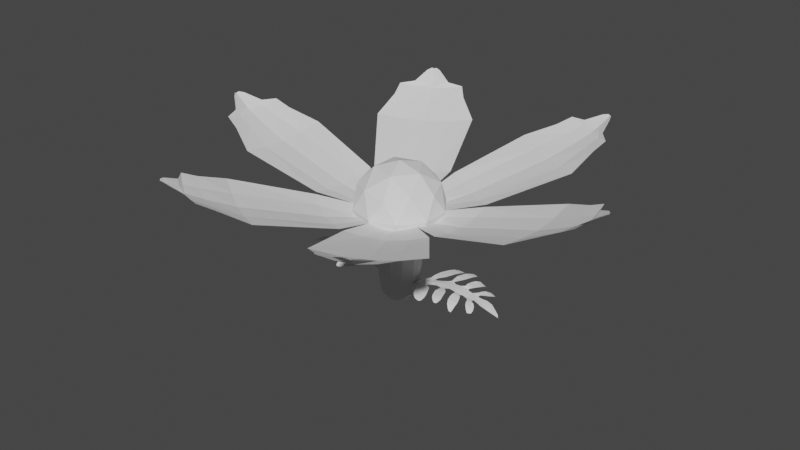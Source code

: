# Source: Flower_1.blend  (saved by Blender 3.1.7; exported with 4.5.12 LTS)
import bpy
from mathutils import Matrix  # noqa: F401  (used for matrix-valued properties, if any)

bpy.ops.wm.read_factory_settings(use_empty=True)
scene = bpy.context.scene
scene.name = 'Scene'

# ---- collections
col_collection = bpy.data.collections.new('Collection'); scene.collection.children.link(col_collection)

# ---- world
world_world = bpy.data.worlds.new('World'); scene.world = world_world
world_world.use_nodes = True; world_world.node_tree.nodes.clear()
_N = world_world.node_tree.nodes; _L = world_world.node_tree.links
n0 = _N.new('ShaderNodeOutputWorld'); n0.name = 'World Output'; n0.location = (300, 300)
n1 = _N.new('ShaderNodeBackground'); n1.name = 'Background'; n1.location = (10, 300)
n1.inputs[0].default_value = (0.05088, 0.05088, 0.05088, 1.0)
_L.new(n1.outputs[0], n0.inputs[0])
n0.is_active_output = True
world_world.color = (0.05088, 0.05088, 0.05088)
world_world.use_sun_shadow = False
world_world.sun_shadow_jitter_overblur = 0.0

# ---- meshes
me_cylinder_002 = bpy.data.meshes.new('Cylinder.002')
me_cylinder_002.from_pydata([(-4.161e-09, -1.384e-09, -0.6906), (1.228e-09, -6.357e-09, 3.0), (0.156, 0.5821, -0.3865), (0.2863, 1.069, 3.4), (0.4261, 0.4261, -0.3865), (0.8506, 0.887, 3.467), (0.5821, 0.156, -0.3865), (1.137, 0.3911, 3.476), (0.5821, -0.156, -0.3865), (1.069, -0.2863, 3.4), (0.4261, -0.4261, -0.3865), (0.8187, -0.8323, 3.517), (0.156, -0.5821, -0.3865), (0.3228, -1.119, 3.489), (-0.156, -0.5821, -0.3865), (-0.2863, -1.069, 3.43), (-0.4261, -0.4261, -0.3865), (-0.8216, -0.8019, 3.4), (-0.5821, -0.156, -0.3865), (-1.091, -0.2498, 3.44), (-0.5821, 0.156, -0.3865), (-1.173, 0.341, 3.586), (-0.4261, 0.4261, -0.3865), (-0.887, 0.8369, 3.667), (-0.156, 0.5821, -0.3865), (-0.341, 1.119, 3.513), (0.2758, 1.029, 2.101), (0.7535, 0.7535, 2.101), (1.029, 0.2758, 2.101), (1.029, -0.2758, 2.101), (0.7535, -0.7535, 2.101), (0.2758, -1.029, 2.101), (-0.2758, -1.029, 2.101), (-0.7535, -0.7535, 2.101), (-1.029, -0.2758, 2.101), (-1.029, 0.2758, 2.101), (-0.7535, 0.7535, 2.101), (-0.2758, 1.029, 2.101), (0.5789, 0.5789, -0.1206), (0.7907, 0.2119, -0.1206), (0.7907, -0.2119, -0.1206), (0.5789, -0.5789, -0.1206), (0.2119, -0.7907, -0.1206), (-0.2119, -0.7907, -0.1206), (-0.5789, -0.5789, -0.1206), (-0.7907, -0.2119, -0.1206), (-0.7907, 0.2119, -0.1206), (-0.5789, 0.5789, -0.1206), (-0.2119, 0.7907, -0.1206), (0.2119, 0.7907, -0.1206), (0.2587, 0.9655, 1.29), (0.7068, 0.7068, 1.29), (0.9655, 0.2587, 1.29), (0.9655, -0.2587, 1.29), (0.7068, -0.7068, 1.29), (0.2587, -0.9655, 1.29), (-0.2587, -0.9655, 1.29), (-0.7068, -0.7068, 1.29), (-0.9655, -0.2587, 1.29), (-0.9655, 0.2587, 1.29), (-0.7068, 0.7068, 1.29), (-0.2587, 0.9655, 1.29)], [], [(0, 2, 4), (1, 5, 3), (26, 3, 5, 27), (0, 4, 6), (1, 7, 5), (27, 5, 7, 28), (0, 6, 8), (1, 9, 7), (28, 7, 9, 29), (0, 8, 10), (1, 11, 9), (29, 9, 11, 30), (0, 10, 12), (1, 13, 11), (30, 11, 13, 31), (0, 12, 14), (1, 15, 13), (31, 13, 15, 32), (0, 14, 16), (1, 17, 15), (32, 15, 17, 33), (0, 16, 18), (1, 19, 17), (33, 17, 19, 34), (0, 18, 20), (1, 21, 19), (34, 19, 21, 35), (0, 20, 22), (1, 23, 21), (35, 21, 23, 36), (0, 22, 24), (1, 25, 23), (36, 23, 25, 37), (0, 24, 2), (1, 3, 25), (37, 25, 3, 26), (61, 37, 26, 50), (60, 36, 37, 61), (59, 35, 36, 60), (58, 34, 35, 59), (57, 33, 34, 58), (56, 32, 33, 57), (55, 31, 32, 56), (54, 30, 31, 55), (53, 29, 30, 54), (52, 28, 29, 53), (51, 27, 28, 52), (50, 26, 27, 51), (2, 49, 38, 4), (4, 38, 39, 6), (6, 39, 40, 8), (8, 40, 41, 10), (10, 41, 42, 12), (12, 42, 43, 14), (14, 43, 44, 16), (16, 44, 45, 18), (18, 45, 46, 20), (20, 46, 47, 22), (22, 47, 48, 24), (24, 48, 49, 2), (49, 50, 51, 38), (38, 51, 52, 39), (39, 52, 53, 40), (40, 53, 54, 41), (41, 54, 55, 42), (42, 55, 56, 43), (43, 56, 57, 44), (44, 57, 58, 45), (45, 58, 59, 46), (46, 59, 60, 47), (47, 60, 61, 48), (48, 61, 50, 49)])
_uv = me_cylinder_002.uv_layers.new(name='UVMap')
_uv.uv.foreach_set('vector', [0.75, 0.25, 0.75, 0.49, 0.87, 0.4578, 0.25, 0.25, 0.37, 0.4578, 0.25, 0.49, 1.0, 0.7, 1.0, 1.0, 0.9167, 1.0, 0.9167, 0.7, 0.75, 0.25, 0.87, 0.4578, 0.9578, 0.37, 0.25, 0.25, 0.4578, 0.37, 0.37, 0.4578, 0.9167, 0.7, 0.9167, 1.0, 0.8333, 1.0, 0.8333, 0.7, 0.75, 0.25, 0.9578, 0.37, 0.99, 0.25, 0.25, 0.25, 0.49, 0.25, 0.4578, 0.37, 0.8333, 0.7, 0.8333, 1.0, 0.75, 1.0, 0.75, 0.7, 0.75, 0.25, 0.99, 0.25, 0.9578, 0.13, 0.25, 0.25, 0.4578, 0.13, 0.49, 0.25, 0.75, 0.7, 0.75, 1.0, 0.6667, 1.0, 0.6667, 0.7, 0.75, 0.25, 0.9578, 0.13, 0.87, 0.04215, 0.25, 0.25, 0.37, 0.04215, 0.4578, 0.13, 0.6667, 0.7, 0.6667, 1.0, 0.5833, 1.0, 0.5833, 0.7, 0.75, 0.25, 0.87, 0.04215, 0.75, 0.01, 0.25, 0.25, 0.25, 0.01, 0.37, 0.04215, 0.5833, 0.7, 0.5833, 1.0, 0.5, 1.0, 0.5, 0.7, 0.75, 0.25, 0.75, 0.01, 0.63, 0.04215, 0.25, 0.25, 0.13, 0.04215, 0.25, 0.01, 0.5, 0.7, 0.5, 1.0, 0.4167, 1.0, 0.4167, 0.7, 0.75, 0.25, 0.63, 0.04215, 0.5422, 0.13, 0.25, 0.25, 0.04215, 0.13, 0.13, 0.04215, 0.4167, 0.7, 0.4167, 1.0, 0.3333, 1.0, 0.3333, 0.7, 0.75, 0.25, 0.5422, 0.13, 0.51, 0.25, 0.25, 0.25, 0.01, 0.25, 0.04215, 0.13, 0.3333, 0.7, 0.3333, 1.0, 0.25, 1.0, 0.25, 0.7, 0.75, 0.25, 0.51, 0.25, 0.5422, 0.37, 0.25, 0.25, 0.04215, 0.37, 0.01, 0.25, 0.25, 0.7, 0.25, 1.0, 0.1667, 1.0, 0.1667, 0.7, 0.75, 0.25, 0.5422, 0.37, 0.63, 0.4578, 0.25, 0.25, 0.13, 0.4578, 0.04215, 0.37, 0.1667, 0.7, 0.1667, 1.0, 0.08333, 1.0, 0.08333, 0.7, 0.75, 0.25, 0.63, 0.4578, 0.75, 0.49, 0.25, 0.25, 0.25, 0.49, 0.13, 0.4578, 0.08333, 0.7, 0.08333, 1.0, 7.451e-08, 1.0, 7.451e-08, 0.7, 0.08333, 0.6952, 0.08333, 0.7, 7.451e-08, 0.7, 7.451e-08, 0.6952, 0.1667, 0.6952, 0.1667, 0.7, 0.08333, 0.7, 0.08333, 0.6952, 0.25, 0.6952, 0.25, 0.7, 0.1667, 0.7, 0.1667, 0.6952, 0.3333, 0.6952, 0.3333, 0.7, 0.25, 0.7, 0.25, 0.6952, 0.4167, 0.6952, 0.4167, 0.7, 0.3333, 0.7, 0.3333, 0.6952, 0.5, 0.6952, 0.5, 0.7, 0.4167, 0.7, 0.4167, 0.6952, 0.5833, 0.6952, 0.5833, 0.7, 0.5, 0.7, 0.5, 0.6952, 0.6667, 0.6952, 0.6667, 0.7, 0.5833, 0.7, 0.5833, 0.6952, 0.75, 0.6952, 0.75, 0.7, 0.6667, 0.7, 0.6667, 0.6952, 0.8333, 0.6952, 0.8333, 0.7, 0.75, 0.7, 0.75, 0.6952, 0.9167, 0.6952, 0.9167, 0.7, 0.8333, 0.7, 0.8333, 0.6952, 1.0, 0.6952, 1.0, 0.7, 0.9167, 0.7, 0.9167, 0.6952, 1.0, 0.5, 1.0, 0.6, 0.9167, 0.6, 0.9167, 0.5, 0.9167, 0.5, 0.9167, 0.6, 0.8333, 0.6, 0.8333, 0.5, 0.8333, 0.5, 0.8333, 0.6, 0.75, 0.6, 0.75, 0.5, 0.75, 0.5, 0.75, 0.6, 0.6667, 0.6, 0.6667, 0.5, 0.6667, 0.5, 0.6667, 0.6, 0.5833, 0.6, 0.5833, 0.5, 0.5833, 0.5, 0.5833, 0.6, 0.5, 0.6, 0.5, 0.5, 0.5, 0.5, 0.5, 0.6, 0.4167, 0.6, 0.4167, 0.5, 0.4167, 0.5, 0.4167, 0.6, 0.3333, 0.6, 0.3333, 0.5, 0.3333, 0.5, 0.3333, 0.6, 0.25, 0.6, 0.25, 0.5, 0.25, 0.5, 0.25, 0.6, 0.1667, 0.6, 0.1667, 0.5, 0.1667, 0.5, 0.1667, 0.6, 0.08333, 0.6, 0.08333, 0.5, 0.08333, 0.5, 0.08333, 0.6, 7.451e-08, 0.6, 7.451e-08, 0.5, 1.0, 0.6, 1.0, 0.6952, 0.9167, 0.6952, 0.9167, 0.6, 0.9167, 0.6, 0.9167, 0.6952, 0.8333, 0.6952, 0.8333, 0.6, 0.8333, 0.6, 0.8333, 0.6952, 0.75, 0.6952, 0.75, 0.6, 0.75, 0.6, 0.75, 0.6952, 0.6667, 0.6952, 0.6667, 0.6, 0.6667, 0.6, 0.6667, 0.6952, 0.5833, 0.6952, 0.5833, 0.6, 0.5833, 0.6, 0.5833, 0.6952, 0.5, 0.6952, 0.5, 0.6, 0.5, 0.6, 0.5, 0.6952, 0.4167, 0.6952, 0.4167, 0.6, 0.4167, 0.6, 0.4167, 0.6952, 0.3333, 0.6952, 0.3333, 0.6, 0.3333, 0.6, 0.3333, 0.6952, 0.25, 0.6952, 0.25, 0.6, 0.25, 0.6, 0.25, 0.6952, 0.1667, 0.6952, 0.1667, 0.6, 0.1667, 0.6, 0.1667, 0.6952, 0.08333, 0.6952, 0.08333, 0.6, 0.08333, 0.6, 0.08333, 0.6952, 7.451e-08, 0.6952, 7.451e-08, 0.6])
me_cylinder_002.use_remesh_fix_poles = True
me_cylinder_002.use_remesh_preserve_attributes = False
me_cylinder_002.update()
me_plane = bpy.data.meshes.new('Plane')
me_plane.from_pydata([(-3.0, 0.0, 0.0), (0.5586, 0.0, 0.9869), (-3.0, 0.2297, 0.0), (0.5586, 0.2297, 0.9869), (-1.152, 0.0, 0.8973), (-1.156, 0.2343, 0.8579), (-0.1199, 0.0, 1.046), (-0.1199, 0.2297, 1.046), (0.2357, 0.0, 1.046), (0.1234, 0.2614, 1.046), (-0.8007, 0.2297, 0.956), (-0.7186, 0.0, 0.985), (-2.0, 0.2297, 0.5985), (-2.0, 0.0, 0.5985), (-1.679, 0.0, 0.7561), (-1.679, 0.2753, 0.7561), (0.4809, 0.331, 1.007), (-1.268, 0.2944, 0.8354), (-0.2599, 0.3096, 1.036), (0.2777, 0.3509, 1.066), (-0.5565, 0.3144, 0.9992), (-1.581, 0.3943, 0.7728), (-1.179, 0.3962, 0.8824), (-1.522, 0.5876, 0.8398), (-0.8997, 0.6042, 0.9592), (-1.427, 0.886, 0.8739), (-0.7124, 0.9471, 1.005), (-1.24, 1.229, 0.8936), (-0.6176, 1.146, 0.9966), (-1.092, 1.399, 0.8982), (-0.5741, 1.345, 0.9409), (-0.9138, 1.527, 0.8687), (-0.6178, 1.511, 0.8683), (-0.7118, 1.561, 0.842), (-0.2924, 0.3673, 1.046), (-0.4526, 0.4026, 1.024), (-0.1509, 0.4693, 1.091), (-0.449, 0.5407, 1.061), (0.005496, 0.6654, 1.123), (-0.4357, 0.7675, 1.098), (0.1419, 1.042, 1.125), (-0.2961, 1.144, 1.099), (0.1971, 1.216, 1.093), (-0.1888, 1.305, 1.066), (0.1691, 1.368, 1.033), (-0.06434, 1.422, 1.033), (0.1286, 1.439, 0.9924), (0.02427, 1.463, 0.9924), (0.5988, 0.4415, 1.036), (0.281, 0.5296, 1.095), (0.6954, 0.6307, 1.02), (0.3046, 0.739, 1.079), (0.776, 0.8551, 0.9802), (0.3791, 0.9651, 1.059), (0.7917, 1.045, 0.9074), (0.4763, 1.148, 0.9862), (0.781, 1.185, 0.8049), (0.5856, 1.249, 0.8508), (0.7451, 1.255, 0.7094), (0.6597, 1.283, 0.7553), (0.7666, 0.0, 0.9409), (0.7477, 0.236, 0.9409), (1.052, 0.0, 0.9147), (1.112, 0.1614, 0.9147), (0.8637, 0.3153, 0.9591), (1.075, 0.2661, 0.9328), (0.9386, 0.4086, 0.9625), (1.129, 0.3325, 0.9363), (0.9862, 0.5504, 0.9575), (1.263, 0.404, 0.9313), (1.079, 0.7134, 0.9374), (1.398, 0.5448, 0.8914), (1.24, 0.8801, 0.8436), (1.492, 0.7469, 0.8239), (1.339, 0.941, 0.7563), (1.481, 0.8656, 0.7563), (1.351, 0.0, 0.8687), (1.345, 0.2086, 0.8687), (1.501, 0.0, 0.8446), (1.495, 0.2508, 0.8446), (1.754, 0.0, 0.7693), (1.748, 0.2429, 0.7693), (1.976, 0.0, 0.6362), (1.97, 0.1585, 0.6362), (2.237, 0.0, 0.4307), (2.167, 0.0741, 0.5106), (-3.0, -0.2297, 0.0), (0.5586, -0.2297, 0.9869), (-1.156, -0.2343, 0.8579), (-0.1199, -0.2297, 1.046), (0.1234, -0.2614, 1.046), (-0.8007, -0.2297, 0.956), (-2.0, -0.2297, 0.5985), (-1.679, -0.2753, 0.7561), (0.4809, -0.331, 1.007), (-1.268, -0.2944, 0.8354), (-0.2599, -0.3096, 1.036), (0.2777, -0.3509, 1.066), (-0.5565, -0.3144, 0.9992), (-1.581, -0.3943, 0.7728), (-1.179, -0.3962, 0.8824), (-1.522, -0.5876, 0.8398), (-0.8997, -0.6042, 0.9592), (-1.427, -0.886, 0.8739), (-0.7124, -0.9471, 1.005), (-1.24, -1.229, 0.8936), (-0.6176, -1.146, 0.9966), (-1.092, -1.399, 0.8982), (-0.5741, -1.345, 0.9409), (-0.9138, -1.527, 0.8687), (-0.6178, -1.511, 0.8683), (-0.7118, -1.561, 0.842), (-0.2924, -0.3673, 1.046), (-0.4526, -0.4026, 1.024), (-0.1509, -0.4693, 1.091), (-0.449, -0.5407, 1.061), (0.005496, -0.6654, 1.123), (-0.4357, -0.7675, 1.098), (0.1419, -1.042, 1.125), (-0.2961, -1.144, 1.099), (0.1971, -1.216, 1.093), (-0.1888, -1.305, 1.066), (0.1691, -1.368, 1.033), (-0.06434, -1.422, 1.033), (0.1286, -1.439, 0.9924), (0.02427, -1.463, 0.9924), (0.5988, -0.4415, 1.036), (0.281, -0.5296, 1.095), (0.6954, -0.6307, 1.02), (0.3046, -0.739, 1.079), (0.776, -0.8551, 0.9802), (0.3791, -0.9651, 1.059), (0.7917, -1.045, 0.9074), (0.4763, -1.148, 0.9862), (0.781, -1.185, 0.8049), (0.5856, -1.249, 0.8508), (0.7451, -1.255, 0.7094), (0.6597, -1.283, 0.7553), (0.7477, -0.236, 0.9409), (1.112, -0.1614, 0.9147), (0.8637, -0.3153, 0.9591), (1.075, -0.2661, 0.9328), (0.9386, -0.4086, 0.9625), (1.129, -0.3325, 0.9363), (0.9862, -0.5504, 0.9575), (1.263, -0.404, 0.9313), (1.079, -0.7134, 0.9374), (1.398, -0.5448, 0.8914), (1.24, -0.8801, 0.8436), (1.492, -0.7469, 0.8239), (1.339, -0.941, 0.7563), (1.481, -0.8656, 0.7563), (1.345, -0.2086, 0.8687), (1.495, -0.2508, 0.8446), (1.748, -0.2429, 0.7693), (1.97, -0.1585, 0.6362), (2.167, -0.0741, 0.5106)], [], [(8, 1, 3, 9), (14, 4, 5, 15), (11, 6, 7, 10), (6, 8, 9, 7), (4, 11, 10, 5), (0, 13, 12, 2), (13, 14, 15, 12), (15, 5, 17, 21), (10, 7, 18, 20), (9, 3, 16, 19), (21, 17, 22, 23), (23, 22, 24, 25), (25, 24, 26, 27), (27, 26, 28, 29), (29, 28, 30, 31), (31, 30, 32, 33), (20, 18, 34, 35), (35, 34, 36, 37), (37, 36, 38, 39), (39, 38, 40, 41), (41, 40, 42, 43), (43, 42, 44, 45), (45, 44, 46, 47), (19, 16, 48, 49), (49, 48, 50, 51), (51, 50, 52, 53), (53, 52, 54, 55), (55, 54, 56, 57), (57, 56, 58, 59), (3, 1, 60, 61), (61, 60, 62, 63), (61, 63, 65, 64), (64, 65, 67, 66), (66, 67, 69, 68), (68, 69, 71, 70), (70, 71, 73, 72), (72, 73, 75, 74), (63, 62, 76, 77), (77, 76, 78, 79), (79, 78, 80, 81), (81, 80, 82, 83), (83, 82, 84, 85), (8, 90, 87, 1), (14, 93, 88, 4), (11, 91, 89, 6), (6, 89, 90, 8), (4, 88, 91, 11), (0, 86, 92, 13), (13, 92, 93, 14), (93, 99, 95, 88), (91, 98, 96, 89), (90, 97, 94, 87), (99, 101, 100, 95), (101, 103, 102, 100), (103, 105, 104, 102), (105, 107, 106, 104), (107, 109, 108, 106), (109, 111, 110, 108), (98, 113, 112, 96), (113, 115, 114, 112), (115, 117, 116, 114), (117, 119, 118, 116), (119, 121, 120, 118), (121, 123, 122, 120), (123, 125, 124, 122), (97, 127, 126, 94), (127, 129, 128, 126), (129, 131, 130, 128), (131, 133, 132, 130), (133, 135, 134, 132), (135, 137, 136, 134), (87, 138, 60, 1), (138, 139, 62, 60), (138, 140, 141, 139), (140, 142, 143, 141), (142, 144, 145, 143), (144, 146, 147, 145), (146, 148, 149, 147), (148, 150, 151, 149), (139, 152, 76, 62), (152, 153, 78, 76), (153, 154, 80, 78), (154, 155, 82, 80), (155, 156, 84, 82)])
_uv = me_plane.uv_layers.new(name='UVMap')
_uv.uv.foreach_set('vector', [0.875, 0.0, 1.0, 0.0, 1.0, 1.0, 0.875, 1.0, 0.375, 0.0, 0.5, 0.0, 0.5, 1.0, 0.375, 1.0, 0.625, 0.0, 0.75, 0.0, 0.75, 1.0, 0.625, 1.0, 0.75, 0.0, 0.875, 0.0, 0.875, 1.0, 0.75, 1.0, 0.5, 0.0, 0.625, 0.0, 0.625, 1.0, 0.5, 1.0, 0.0, 0.0, 0.25, 0.0, 0.25, 1.0, 0.0, 1.0, 0.25, 0.0, 0.375, 0.0, 0.375, 1.0, 0.25, 1.0, 0.375, 1.0, 0.5, 1.0, 0.5, 1.0, 0.375, 1.0, 0.625, 1.0, 0.75, 1.0, 0.75, 1.0, 0.625, 1.0, 0.875, 1.0, 1.0, 1.0, 1.0, 1.0, 0.875, 1.0, 0.375, 1.0, 0.5, 1.0, 0.5, 1.0, 0.375, 1.0, 0.375, 1.0, 0.5, 1.0, 0.5, 1.0, 0.375, 1.0, 0.375, 1.0, 0.5, 1.0, 0.5, 1.0, 0.375, 1.0, 0.375, 1.0, 0.5, 1.0, 0.5, 1.0, 0.375, 1.0, 0.375, 1.0, 0.5, 1.0, 0.5, 1.0, 0.375, 1.0, 0.375, 1.0, 0.5, 1.0, 0.5, 1.0, 0.375, 1.0, 0.625, 1.0, 0.75, 1.0, 0.75, 1.0, 0.625, 1.0, 0.625, 1.0, 0.75, 1.0, 0.75, 1.0, 0.625, 1.0, 0.625, 1.0, 0.75, 1.0, 0.75, 1.0, 0.625, 1.0, 0.625, 1.0, 0.75, 1.0, 0.75, 1.0, 0.625, 1.0, 0.625, 1.0, 0.75, 1.0, 0.75, 1.0, 0.625, 1.0, 0.625, 1.0, 0.75, 1.0, 0.75, 1.0, 0.625, 1.0, 0.625, 1.0, 0.75, 1.0, 0.75, 1.0, 0.625, 1.0, 0.875, 1.0, 1.0, 1.0, 1.0, 1.0, 0.875, 1.0, 0.875, 1.0, 1.0, 1.0, 1.0, 1.0, 0.875, 1.0, 0.875, 1.0, 1.0, 1.0, 1.0, 1.0, 0.875, 1.0, 0.875, 1.0, 1.0, 1.0, 1.0, 1.0, 0.875, 1.0, 0.875, 1.0, 1.0, 1.0, 1.0, 1.0, 0.875, 1.0, 0.875, 1.0, 1.0, 1.0, 1.0, 1.0, 0.875, 1.0, 1.0, 1.0, 1.0, 0.0, 1.0, 0.0, 1.0, 1.0, 1.0, 1.0, 1.0, 0.0, 1.0, 0.0, 1.0, 1.0, 1.0, 1.0, 1.0, 1.0, 1.0, 1.0, 1.0, 1.0, 1.0, 1.0, 1.0, 1.0, 1.0, 1.0, 1.0, 1.0, 1.0, 1.0, 1.0, 1.0, 1.0, 1.0, 1.0, 1.0, 1.0, 1.0, 1.0, 1.0, 1.0, 1.0, 1.0, 1.0, 1.0, 1.0, 1.0, 1.0, 1.0, 1.0, 1.0, 1.0, 1.0, 1.0, 1.0, 1.0, 1.0, 1.0, 1.0, 1.0, 1.0, 1.0, 1.0, 0.0, 1.0, 0.0, 1.0, 1.0, 1.0, 1.0, 1.0, 0.0, 1.0, 0.0, 1.0, 1.0, 1.0, 1.0, 1.0, 0.0, 1.0, 0.0, 1.0, 1.0, 1.0, 1.0, 1.0, 0.0, 1.0, 0.0, 1.0, 1.0, 1.0, 1.0, 1.0, 0.0, 1.0, 0.0, 1.0, 1.0, 0.875, 0.0, 0.875, 1.0, 1.0, 1.0, 1.0, 0.0, 0.375, 0.0, 0.375, 1.0, 0.5, 1.0, 0.5, 0.0, 0.625, 0.0, 0.625, 1.0, 0.75, 1.0, 0.75, 0.0, 0.75, 0.0, 0.75, 1.0, 0.875, 1.0, 0.875, 0.0, 0.5, 0.0, 0.5, 1.0, 0.625, 1.0, 0.625, 0.0, 0.0, 0.0, 0.0, 1.0, 0.25, 1.0, 0.25, 0.0, 0.25, 0.0, 0.25, 1.0, 0.375, 1.0, 0.375, 0.0, 0.375, 1.0, 0.375, 1.0, 0.5, 1.0, 0.5, 1.0, 0.625, 1.0, 0.625, 1.0, 0.75, 1.0, 0.75, 1.0, 0.875, 1.0, 0.875, 1.0, 1.0, 1.0, 1.0, 1.0, 0.375, 1.0, 0.375, 1.0, 0.5, 1.0, 0.5, 1.0, 0.375, 1.0, 0.375, 1.0, 0.5, 1.0, 0.5, 1.0, 0.375, 1.0, 0.375, 1.0, 0.5, 1.0, 0.5, 1.0, 0.375, 1.0, 0.375, 1.0, 0.5, 1.0, 0.5, 1.0, 0.375, 1.0, 0.375, 1.0, 0.5, 1.0, 0.5, 1.0, 0.375, 1.0, 0.375, 1.0, 0.5, 1.0, 0.5, 1.0, 0.625, 1.0, 0.625, 1.0, 0.75, 1.0, 0.75, 1.0, 0.625, 1.0, 0.625, 1.0, 0.75, 1.0, 0.75, 1.0, 0.625, 1.0, 0.625, 1.0, 0.75, 1.0, 0.75, 1.0, 0.625, 1.0, 0.625, 1.0, 0.75, 1.0, 0.75, 1.0, 0.625, 1.0, 0.625, 1.0, 0.75, 1.0, 0.75, 1.0, 0.625, 1.0, 0.625, 1.0, 0.75, 1.0, 0.75, 1.0, 0.625, 1.0, 0.625, 1.0, 0.75, 1.0, 0.75, 1.0, 0.875, 1.0, 0.875, 1.0, 1.0, 1.0, 1.0, 1.0, 0.875, 1.0, 0.875, 1.0, 1.0, 1.0, 1.0, 1.0, 0.875, 1.0, 0.875, 1.0, 1.0, 1.0, 1.0, 1.0, 0.875, 1.0, 0.875, 1.0, 1.0, 1.0, 1.0, 1.0, 0.875, 1.0, 0.875, 1.0, 1.0, 1.0, 1.0, 1.0, 0.875, 1.0, 0.875, 1.0, 1.0, 1.0, 1.0, 1.0, 1.0, 1.0, 1.0, 1.0, 1.0, 0.0, 1.0, 0.0, 1.0, 1.0, 1.0, 1.0, 1.0, 0.0, 1.0, 0.0, 1.0, 1.0, 1.0, 1.0, 1.0, 1.0, 1.0, 1.0, 1.0, 1.0, 1.0, 1.0, 1.0, 1.0, 1.0, 1.0, 1.0, 1.0, 1.0, 1.0, 1.0, 1.0, 1.0, 1.0, 1.0, 1.0, 1.0, 1.0, 1.0, 1.0, 1.0, 1.0, 1.0, 1.0, 1.0, 1.0, 1.0, 1.0, 1.0, 1.0, 1.0, 1.0, 1.0, 1.0, 1.0, 1.0, 1.0, 1.0, 1.0, 1.0, 1.0, 1.0, 1.0, 0.0, 1.0, 0.0, 1.0, 1.0, 1.0, 1.0, 1.0, 0.0, 1.0, 0.0, 1.0, 1.0, 1.0, 1.0, 1.0, 0.0, 1.0, 0.0, 1.0, 1.0, 1.0, 1.0, 1.0, 0.0, 1.0, 0.0, 1.0, 1.0, 1.0, 1.0, 1.0, 0.0, 1.0, 0.0])
me_plane.use_remesh_fix_poles = True
me_plane.use_remesh_preserve_attributes = False
me_plane.update()
me_plane_002 = bpy.data.meshes.new('Plane.002')
me_plane_002.from_pydata([(0.0, 0.0, 0.0), (3.559, 0.0, 0.9869), (0.0, 0.2297, 0.0), (3.559, 0.2297, 0.9869), (1.848, 0.0, 0.8973), (1.844, 0.2343, 0.8579), (2.88, 0.0, 1.046), (2.88, 0.2297, 1.046), (3.236, 0.0, 1.046), (3.123, 0.2614, 1.046), (2.199, 0.2297, 0.956), (2.281, 0.0, 0.985), (1.0, 0.2297, 0.5985), (1.0, 0.0, 0.5985), (1.321, 0.0, 0.7561), (1.321, 0.2753, 0.7561), (3.481, 0.331, 1.007), (1.732, 0.2944, 0.8354), (2.74, 0.3096, 1.036), (3.278, 0.3509, 1.066), (2.443, 0.3144, 0.9992), (1.419, 0.3943, 0.7728), (1.821, 0.3962, 0.8824), (1.478, 0.5876, 0.8398), (2.1, 0.6042, 0.9592), (1.573, 0.886, 0.8739), (2.288, 0.9471, 1.005), (1.76, 1.229, 0.8936), (2.382, 1.146, 0.9966), (1.908, 1.399, 0.8982), (2.426, 1.345, 0.9409), (2.086, 1.527, 0.8687), (2.382, 1.511, 0.8683), (2.288, 1.561, 0.842), (2.708, 0.3673, 1.046), (2.547, 0.4026, 1.024), (2.849, 0.4693, 1.091), (2.551, 0.5407, 1.061), (3.005, 0.6654, 1.123), (2.564, 0.7675, 1.098), (3.142, 1.042, 1.125), (2.704, 1.144, 1.099), (3.197, 1.216, 1.093), (2.811, 1.305, 1.066), (3.169, 1.368, 1.033), (2.936, 1.422, 1.033), (3.129, 1.439, 0.9924), (3.024, 1.463, 0.9924), (3.599, 0.4415, 1.036), (3.281, 0.5296, 1.095), (3.695, 0.6307, 1.02), (3.305, 0.739, 1.079), (3.776, 0.8551, 0.9802), (3.379, 0.9651, 1.059), (3.792, 1.045, 0.9074), (3.476, 1.148, 0.9862), (3.781, 1.185, 0.8049), (3.586, 1.249, 0.8508), (3.745, 1.255, 0.7094), (3.66, 1.283, 0.7553), (3.767, 0.0, 0.9409), (3.748, 0.236, 0.9409), (4.052, 0.0, 0.9147), (4.112, 0.1614, 0.9147), (3.864, 0.3153, 0.9591), (4.075, 0.2661, 0.9328), (3.939, 0.4086, 0.9625), (4.129, 0.3325, 0.9363), (3.986, 0.5504, 0.9575), (4.263, 0.404, 0.9313), (4.079, 0.7134, 0.9374), (4.398, 0.5448, 0.8914), (4.24, 0.8801, 0.8436), (4.492, 0.7469, 0.8239), (4.339, 0.941, 0.7563), (4.481, 0.8656, 0.7563), (4.351, 0.0, 0.8687), (4.345, 0.2086, 0.8687), (4.501, 0.0, 0.8446), (4.495, 0.2508, 0.8446), (4.754, 0.0, 0.7693), (4.748, 0.2429, 0.7693), (4.976, 0.0, 0.6362), (4.97, 0.1585, 0.6362), (5.237, 0.0, 0.4307), (5.167, 0.0741, 0.5106), (0.0, -0.2297, 0.0), (3.559, -0.2297, 0.9869), (1.844, -0.2343, 0.8579), (2.88, -0.2297, 1.046), (3.123, -0.2614, 1.046), (2.199, -0.2297, 0.956), (1.0, -0.2297, 0.5985), (1.321, -0.2753, 0.7561), (3.481, -0.331, 1.007), (1.732, -0.2944, 0.8354), (2.74, -0.3096, 1.036), (3.278, -0.3509, 1.066), (2.443, -0.3144, 0.9992), (1.419, -0.3943, 0.7728), (1.821, -0.3962, 0.8824), (1.478, -0.5876, 0.8398), (2.1, -0.6042, 0.9592), (1.573, -0.886, 0.8739), (2.288, -0.9471, 1.005), (1.76, -1.229, 0.8936), (2.382, -1.146, 0.9966), (1.908, -1.399, 0.8982), (2.426, -1.345, 0.9409), (2.086, -1.527, 0.8687), (2.382, -1.511, 0.8683), (2.288, -1.561, 0.842), (2.708, -0.3673, 1.046), (2.547, -0.4026, 1.024), (2.849, -0.4693, 1.091), (2.551, -0.5407, 1.061), (3.005, -0.6654, 1.123), (2.564, -0.7675, 1.098), (3.142, -1.042, 1.125), (2.704, -1.144, 1.099), (3.197, -1.216, 1.093), (2.811, -1.305, 1.066), (3.169, -1.368, 1.033), (2.936, -1.422, 1.033), (3.129, -1.439, 0.9924), (3.024, -1.463, 0.9924), (3.599, -0.4415, 1.036), (3.281, -0.5296, 1.095), (3.695, -0.6307, 1.02), (3.305, -0.739, 1.079), (3.776, -0.8551, 0.9802), (3.379, -0.9651, 1.059), (3.792, -1.045, 0.9074), (3.476, -1.148, 0.9862), (3.781, -1.185, 0.8049), (3.586, -1.249, 0.8508), (3.745, -1.255, 0.7094), (3.66, -1.283, 0.7553), (3.748, -0.236, 0.9409), (4.112, -0.1614, 0.9147), (3.864, -0.3153, 0.9591), (4.075, -0.2661, 0.9328), (3.939, -0.4086, 0.9625), (4.129, -0.3325, 0.9363), (3.986, -0.5504, 0.9575), (4.263, -0.404, 0.9313), (4.079, -0.7134, 0.9374), (4.398, -0.5448, 0.8914), (4.24, -0.8801, 0.8436), (4.492, -0.7469, 0.8239), (4.339, -0.941, 0.7563), (4.481, -0.8656, 0.7563), (4.345, -0.2086, 0.8687), (4.495, -0.2508, 0.8446), (4.748, -0.2429, 0.7693), (4.97, -0.1585, 0.6362), (5.167, -0.0741, 0.5106)], [], [(8, 1, 3, 9), (14, 4, 5, 15), (11, 6, 7, 10), (6, 8, 9, 7), (4, 11, 10, 5), (0, 13, 12, 2), (13, 14, 15, 12), (15, 5, 17, 21), (10, 7, 18, 20), (9, 3, 16, 19), (21, 17, 22, 23), (23, 22, 24, 25), (25, 24, 26, 27), (27, 26, 28, 29), (29, 28, 30, 31), (31, 30, 32, 33), (20, 18, 34, 35), (35, 34, 36, 37), (37, 36, 38, 39), (39, 38, 40, 41), (41, 40, 42, 43), (43, 42, 44, 45), (45, 44, 46, 47), (19, 16, 48, 49), (49, 48, 50, 51), (51, 50, 52, 53), (53, 52, 54, 55), (55, 54, 56, 57), (57, 56, 58, 59), (3, 1, 60, 61), (61, 60, 62, 63), (61, 63, 65, 64), (64, 65, 67, 66), (66, 67, 69, 68), (68, 69, 71, 70), (70, 71, 73, 72), (72, 73, 75, 74), (63, 62, 76, 77), (77, 76, 78, 79), (79, 78, 80, 81), (81, 80, 82, 83), (83, 82, 84, 85), (8, 90, 87, 1), (14, 93, 88, 4), (11, 91, 89, 6), (6, 89, 90, 8), (4, 88, 91, 11), (0, 86, 92, 13), (13, 92, 93, 14), (93, 99, 95, 88), (91, 98, 96, 89), (90, 97, 94, 87), (99, 101, 100, 95), (101, 103, 102, 100), (103, 105, 104, 102), (105, 107, 106, 104), (107, 109, 108, 106), (109, 111, 110, 108), (98, 113, 112, 96), (113, 115, 114, 112), (115, 117, 116, 114), (117, 119, 118, 116), (119, 121, 120, 118), (121, 123, 122, 120), (123, 125, 124, 122), (97, 127, 126, 94), (127, 129, 128, 126), (129, 131, 130, 128), (131, 133, 132, 130), (133, 135, 134, 132), (135, 137, 136, 134), (87, 138, 60, 1), (138, 139, 62, 60), (138, 140, 141, 139), (140, 142, 143, 141), (142, 144, 145, 143), (144, 146, 147, 145), (146, 148, 149, 147), (148, 150, 151, 149), (139, 152, 76, 62), (152, 153, 78, 76), (153, 154, 80, 78), (154, 155, 82, 80), (155, 156, 84, 82)])
_uv = me_plane_002.uv_layers.new(name='UVMap')
_uv.uv.foreach_set('vector', [0.875, 0.0, 1.0, 0.0, 1.0, 1.0, 0.875, 1.0, 0.375, 0.0, 0.5, 0.0, 0.5, 1.0, 0.375, 1.0, 0.625, 0.0, 0.75, 0.0, 0.75, 1.0, 0.625, 1.0, 0.75, 0.0, 0.875, 0.0, 0.875, 1.0, 0.75, 1.0, 0.5, 0.0, 0.625, 0.0, 0.625, 1.0, 0.5, 1.0, 0.0, 0.0, 0.25, 0.0, 0.25, 1.0, 0.0, 1.0, 0.25, 0.0, 0.375, 0.0, 0.375, 1.0, 0.25, 1.0, 0.375, 1.0, 0.5, 1.0, 0.5, 1.0, 0.375, 1.0, 0.625, 1.0, 0.75, 1.0, 0.75, 1.0, 0.625, 1.0, 0.875, 1.0, 1.0, 1.0, 1.0, 1.0, 0.875, 1.0, 0.375, 1.0, 0.5, 1.0, 0.5, 1.0, 0.375, 1.0, 0.375, 1.0, 0.5, 1.0, 0.5, 1.0, 0.375, 1.0, 0.375, 1.0, 0.5, 1.0, 0.5, 1.0, 0.375, 1.0, 0.375, 1.0, 0.5, 1.0, 0.5, 1.0, 0.375, 1.0, 0.375, 1.0, 0.5, 1.0, 0.5, 1.0, 0.375, 1.0, 0.375, 1.0, 0.5, 1.0, 0.5, 1.0, 0.375, 1.0, 0.625, 1.0, 0.75, 1.0, 0.75, 1.0, 0.625, 1.0, 0.625, 1.0, 0.75, 1.0, 0.75, 1.0, 0.625, 1.0, 0.625, 1.0, 0.75, 1.0, 0.75, 1.0, 0.625, 1.0, 0.625, 1.0, 0.75, 1.0, 0.75, 1.0, 0.625, 1.0, 0.625, 1.0, 0.75, 1.0, 0.75, 1.0, 0.625, 1.0, 0.625, 1.0, 0.75, 1.0, 0.75, 1.0, 0.625, 1.0, 0.625, 1.0, 0.75, 1.0, 0.75, 1.0, 0.625, 1.0, 0.875, 1.0, 1.0, 1.0, 1.0, 1.0, 0.875, 1.0, 0.875, 1.0, 1.0, 1.0, 1.0, 1.0, 0.875, 1.0, 0.875, 1.0, 1.0, 1.0, 1.0, 1.0, 0.875, 1.0, 0.875, 1.0, 1.0, 1.0, 1.0, 1.0, 0.875, 1.0, 0.875, 1.0, 1.0, 1.0, 1.0, 1.0, 0.875, 1.0, 0.875, 1.0, 1.0, 1.0, 1.0, 1.0, 0.875, 1.0, 1.0, 1.0, 1.0, 0.0, 1.0, 0.0, 1.0, 1.0, 1.0, 1.0, 1.0, 0.0, 1.0, 0.0, 1.0, 1.0, 1.0, 1.0, 1.0, 1.0, 1.0, 1.0, 1.0, 1.0, 1.0, 1.0, 1.0, 1.0, 1.0, 1.0, 1.0, 1.0, 1.0, 1.0, 1.0, 1.0, 1.0, 1.0, 1.0, 1.0, 1.0, 1.0, 1.0, 1.0, 1.0, 1.0, 1.0, 1.0, 1.0, 1.0, 1.0, 1.0, 1.0, 1.0, 1.0, 1.0, 1.0, 1.0, 1.0, 1.0, 1.0, 1.0, 1.0, 1.0, 1.0, 1.0, 1.0, 0.0, 1.0, 0.0, 1.0, 1.0, 1.0, 1.0, 1.0, 0.0, 1.0, 0.0, 1.0, 1.0, 1.0, 1.0, 1.0, 0.0, 1.0, 0.0, 1.0, 1.0, 1.0, 1.0, 1.0, 0.0, 1.0, 0.0, 1.0, 1.0, 1.0, 1.0, 1.0, 0.0, 1.0, 0.0, 1.0, 1.0, 0.875, 0.0, 0.875, 1.0, 1.0, 1.0, 1.0, 0.0, 0.375, 0.0, 0.375, 1.0, 0.5, 1.0, 0.5, 0.0, 0.625, 0.0, 0.625, 1.0, 0.75, 1.0, 0.75, 0.0, 0.75, 0.0, 0.75, 1.0, 0.875, 1.0, 0.875, 0.0, 0.5, 0.0, 0.5, 1.0, 0.625, 1.0, 0.625, 0.0, 0.0, 0.0, 0.0, 1.0, 0.25, 1.0, 0.25, 0.0, 0.25, 0.0, 0.25, 1.0, 0.375, 1.0, 0.375, 0.0, 0.375, 1.0, 0.375, 1.0, 0.5, 1.0, 0.5, 1.0, 0.625, 1.0, 0.625, 1.0, 0.75, 1.0, 0.75, 1.0, 0.875, 1.0, 0.875, 1.0, 1.0, 1.0, 1.0, 1.0, 0.375, 1.0, 0.375, 1.0, 0.5, 1.0, 0.5, 1.0, 0.375, 1.0, 0.375, 1.0, 0.5, 1.0, 0.5, 1.0, 0.375, 1.0, 0.375, 1.0, 0.5, 1.0, 0.5, 1.0, 0.375, 1.0, 0.375, 1.0, 0.5, 1.0, 0.5, 1.0, 0.375, 1.0, 0.375, 1.0, 0.5, 1.0, 0.5, 1.0, 0.375, 1.0, 0.375, 1.0, 0.5, 1.0, 0.5, 1.0, 0.625, 1.0, 0.625, 1.0, 0.75, 1.0, 0.75, 1.0, 0.625, 1.0, 0.625, 1.0, 0.75, 1.0, 0.75, 1.0, 0.625, 1.0, 0.625, 1.0, 0.75, 1.0, 0.75, 1.0, 0.625, 1.0, 0.625, 1.0, 0.75, 1.0, 0.75, 1.0, 0.625, 1.0, 0.625, 1.0, 0.75, 1.0, 0.75, 1.0, 0.625, 1.0, 0.625, 1.0, 0.75, 1.0, 0.75, 1.0, 0.625, 1.0, 0.625, 1.0, 0.75, 1.0, 0.75, 1.0, 0.875, 1.0, 0.875, 1.0, 1.0, 1.0, 1.0, 1.0, 0.875, 1.0, 0.875, 1.0, 1.0, 1.0, 1.0, 1.0, 0.875, 1.0, 0.875, 1.0, 1.0, 1.0, 1.0, 1.0, 0.875, 1.0, 0.875, 1.0, 1.0, 1.0, 1.0, 1.0, 0.875, 1.0, 0.875, 1.0, 1.0, 1.0, 1.0, 1.0, 0.875, 1.0, 0.875, 1.0, 1.0, 1.0, 1.0, 1.0, 1.0, 1.0, 1.0, 1.0, 1.0, 0.0, 1.0, 0.0, 1.0, 1.0, 1.0, 1.0, 1.0, 0.0, 1.0, 0.0, 1.0, 1.0, 1.0, 1.0, 1.0, 1.0, 1.0, 1.0, 1.0, 1.0, 1.0, 1.0, 1.0, 1.0, 1.0, 1.0, 1.0, 1.0, 1.0, 1.0, 1.0, 1.0, 1.0, 1.0, 1.0, 1.0, 1.0, 1.0, 1.0, 1.0, 1.0, 1.0, 1.0, 1.0, 1.0, 1.0, 1.0, 1.0, 1.0, 1.0, 1.0, 1.0, 1.0, 1.0, 1.0, 1.0, 1.0, 1.0, 1.0, 1.0, 1.0, 1.0, 1.0, 0.0, 1.0, 0.0, 1.0, 1.0, 1.0, 1.0, 1.0, 0.0, 1.0, 0.0, 1.0, 1.0, 1.0, 1.0, 1.0, 0.0, 1.0, 0.0, 1.0, 1.0, 1.0, 1.0, 1.0, 0.0, 1.0, 0.0, 1.0, 1.0, 1.0, 1.0, 1.0, 0.0, 1.0, 0.0])
me_plane_002.use_remesh_fix_poles = True
me_plane_002.use_remesh_preserve_attributes = False
me_plane_002.update()
me_icosphere = bpy.data.meshes.new('Icosphere')
me_icosphere.from_pydata([(0.5638, -1.735, 1.908), (-1.476, -1.072, 1.908), (-1.476, 1.072, 1.908), (0.5638, 1.735, 1.908), (1.825, -6.74e-09, 1.908), (9.416e-07, -6.74e-09, 3.035), (1.94, -0.6304, 0.9953), (1.94, 0.6304, 0.9953), (9.416e-07, -2.04, 0.9953), (1.199, -1.65, 0.9953), (-1.94, -0.6304, 0.9953), (-1.199, -1.65, 0.9953), (-1.199, 1.65, 0.9953), (-1.94, 0.6304, 0.9953), (1.199, 1.65, 0.9953), (9.416e-07, 2.04, 0.9953), (1.404, -1.02, 2.068), (-0.5363, -1.65, 2.068), (-1.735, -6.74e-09, 2.068), (-0.5363, 1.65, 2.068), (1.404, 1.02, 2.068), (0.3314, -1.02, 2.731), (1.072, -6.74e-09, 2.731), (-0.8677, -0.6304, 2.731), (-0.8677, 0.6304, 2.731), (0.3314, 1.02, 2.731), (1.833, -0.5957, 0.5953), (1.833, 0.5957, 0.5953), (9.409e-07, -1.928, 0.5953), (1.133, -1.559, 0.5953), (-1.833, -0.5957, 0.5953), (-1.133, -1.559, 0.5953), (-1.133, 1.559, 0.5953), (-1.833, 0.5957, 0.5953), (1.133, 1.559, 0.5953), (9.409e-07, 1.928, 0.5953), (1.48, -0.4782, 0.2409), (1.48, 0.4782, 0.2409), (0.007877, -1.548, 0.2409), (0.9176, -1.252, 0.2409), (-1.464, -0.4782, 0.2409), (-0.9018, -1.252, 0.2409), (-0.9018, 1.252, 0.2409), (-1.464, 0.4782, 0.2409), (0.9176, 1.252, 0.2409), (0.007877, 1.548, 0.2409), (0.9394, -0.3027, -0.05052), (0.9394, 0.3027, -0.05052), (0.007877, -0.9794, -0.05052), (0.5836, -0.7924, -0.05052), (-0.9236, -0.3027, -0.05052), (-0.5678, -0.7924, -0.05052), (-0.5678, 0.7924, -0.05052), (-0.9236, 0.3027, -0.05052), (0.5836, 0.7924, -0.05052), (0.007877, 0.9794, -0.05052), (0.007877, 0.0, -0.1833)], [], [(0, 16, 21), (1, 17, 23), (2, 18, 24), (3, 19, 25), (4, 20, 22), (22, 25, 5), (22, 20, 25), (20, 3, 25), (25, 24, 5), (25, 19, 24), (19, 2, 24), (24, 23, 5), (24, 18, 23), (18, 1, 23), (23, 21, 5), (23, 17, 21), (17, 0, 21), (21, 22, 5), (21, 16, 22), (16, 4, 22), (7, 20, 4), (7, 14, 20), (14, 3, 20), (15, 19, 3), (15, 12, 19), (12, 2, 19), (13, 18, 2), (13, 10, 18), (10, 1, 18), (11, 17, 1), (11, 8, 17), (8, 0, 17), (9, 16, 0), (9, 6, 16), (6, 4, 16), (14, 15, 3), (12, 13, 2), (10, 11, 1), (8, 9, 0), (6, 7, 4), (11, 10, 30, 31), (10, 13, 33, 30), (12, 15, 35, 32), (9, 8, 28, 29), (14, 7, 27, 34), (15, 14, 34, 35), (7, 6, 26, 27), (13, 12, 32, 33), (6, 9, 29, 26), (8, 11, 31, 28), (26, 29, 39, 36), (32, 35, 45, 42), (29, 28, 38, 39), (35, 34, 44, 45), (30, 33, 43, 40), (27, 26, 36, 37), (33, 32, 42, 43), (28, 31, 41, 38), (34, 27, 37, 44), (31, 30, 40, 41), (36, 39, 49, 46), (42, 45, 55, 52), (39, 38, 48, 49), (45, 44, 54, 55), (40, 43, 53, 50), (37, 36, 46, 47), (43, 42, 52, 53), (38, 41, 51, 48), (44, 37, 47, 54), (41, 40, 50, 51), (55, 54, 56), (54, 47, 56), (47, 46, 56), (46, 49, 56), (49, 48, 56), (55, 56, 52), (53, 52, 56), (50, 53, 56), (51, 50, 56), (48, 51, 56)])
_uv = me_icosphere.uv_layers.new(name='UVMap')
_uv.uv.foreach_set('vector', [0.1818, 0.3149, 0.2727, 0.3149, 0.2273, 0.3937, 0.0, 0.3149, 0.09091, 0.3149, 0.04546, 0.3937, 0.7273, 0.3149, 0.8182, 0.3149, 0.7727, 0.3937, 0.5455, 0.3149, 0.6364, 0.3149, 0.5909, 0.3937, 0.3636, 0.3149, 0.4545, 0.3149, 0.4091, 0.3937, 0.4091, 0.3937, 0.5, 0.3937, 0.4545, 0.4724, 0.4091, 0.3937, 0.4545, 0.3149, 0.5, 0.3937, 0.4545, 0.3149, 0.5455, 0.3149, 0.5, 0.3937, 0.5909, 0.3937, 0.6818, 0.3937, 0.6364, 0.4724, 0.5909, 0.3937, 0.6364, 0.3149, 0.6818, 0.3937, 0.6364, 0.3149, 0.7273, 0.3149, 0.6818, 0.3937, 0.7727, 0.3937, 0.8636, 0.3937, 0.8182, 0.4724, 0.7727, 0.3937, 0.8182, 0.3149, 0.8636, 0.3937, 0.8182, 0.3149, 0.9091, 0.3149, 0.8636, 0.3937, 0.04546, 0.3937, 0.1364, 0.3937, 0.09091, 0.4724, 0.04546, 0.3937, 0.09091, 0.3149, 0.1364, 0.3937, 0.09091, 0.3149, 0.1818, 0.3149, 0.1364, 0.3937, 0.2273, 0.3937, 0.3182, 0.3937, 0.2727, 0.4724, 0.2273, 0.3937, 0.2727, 0.3149, 0.3182, 0.3937, 0.2727, 0.3149, 0.3636, 0.3149, 0.3182, 0.3937, 0.4091, 0.2362, 0.4545, 0.3149, 0.3636, 0.3149, 0.4091, 0.2362, 0.5, 0.2362, 0.4545, 0.3149, 0.5, 0.2362, 0.5455, 0.3149, 0.4545, 0.3149, 0.5909, 0.2362, 0.6364, 0.3149, 0.5455, 0.3149, 0.5909, 0.2362, 0.6818, 0.2362, 0.6364, 0.3149, 0.6818, 0.2362, 0.7273, 0.3149, 0.6364, 0.3149, 0.7727, 0.2362, 0.8182, 0.3149, 0.7273, 0.3149, 0.7727, 0.2362, 0.8636, 0.2362, 0.8182, 0.3149, 0.8636, 0.2362, 0.9091, 0.3149, 0.8182, 0.3149, 0.04546, 0.2362, 0.09091, 0.3149, 0.0, 0.3149, 0.04546, 0.2362, 0.1364, 0.2362, 0.09091, 0.3149, 0.1364, 0.2362, 0.1818, 0.3149, 0.09091, 0.3149, 0.2273, 0.2362, 0.2727, 0.3149, 0.1818, 0.3149, 0.2273, 0.2362, 0.3182, 0.2362, 0.2727, 0.3149, 0.3182, 0.2362, 0.3636, 0.3149, 0.2727, 0.3149, 0.5, 0.2362, 0.5909, 0.2362, 0.5455, 0.3149, 0.6818, 0.2362, 0.7727, 0.2362, 0.7273, 0.3149, 0.8636, 0.2362, 0.9545, 0.2362, 0.9091, 0.3149, 0.1364, 0.2362, 0.2273, 0.2362, 0.1818, 0.3149, 0.3182, 0.2362, 0.4091, 0.2362, 0.3636, 0.3149, 0.9545, 0.2362, 0.8636, 0.2362, 0.8636, 0.2362, 0.9545, 0.2362, 0.8636, 0.2362, 0.7727, 0.2362, 0.7727, 0.2362, 0.8636, 0.2362, 0.6818, 0.2362, 0.5909, 0.2362, 0.5909, 0.2362, 0.6818, 0.2362, 0.2273, 0.2362, 0.1364, 0.2362, 0.1364, 0.2362, 0.2273, 0.2362, 0.5, 0.2362, 0.4091, 0.2362, 0.4091, 0.2362, 0.5, 0.2362, 0.5909, 0.2362, 0.5, 0.2362, 0.5, 0.2362, 0.5909, 0.2362, 0.4091, 0.2362, 0.3182, 0.2362, 0.3182, 0.2362, 0.4091, 0.2362, 0.7727, 0.2362, 0.6818, 0.2362, 0.6818, 0.2362, 0.7727, 0.2362, 0.3182, 0.2362, 0.2273, 0.2362, 0.2273, 0.2362, 0.3182, 0.2362, 0.1364, 0.2362, 0.04546, 0.2362, 0.04546, 0.2362, 0.1364, 0.2362, 0.3182, 0.2362, 0.2273, 0.2362, 0.2273, 0.2362, 0.3182, 0.2362, 0.6818, 0.2362, 0.5909, 0.2362, 0.5909, 0.2362, 0.6818, 0.2362, 0.2273, 0.2362, 0.1364, 0.2362, 0.1364, 0.2362, 0.2273, 0.2362, 0.5909, 0.2362, 0.5, 0.2362, 0.5, 0.2362, 0.5909, 0.2362, 0.8636, 0.2362, 0.7727, 0.2362, 0.7727, 0.2362, 0.8636, 0.2362, 0.4091, 0.2362, 0.3182, 0.2362, 0.3182, 0.2362, 0.4091, 0.2362, 0.7727, 0.2362, 0.6818, 0.2362, 0.6818, 0.2362, 0.7727, 0.2362, 0.1364, 0.2362, 0.04546, 0.2362, 0.04546, 0.2362, 0.1364, 0.2362, 0.5, 0.2362, 0.4091, 0.2362, 0.4091, 0.2362, 0.5, 0.2362, 0.9545, 0.2362, 0.8636, 0.2362, 0.8636, 0.2362, 0.9545, 0.2362, 0.3182, 0.2362, 0.2273, 0.2362, 0.2273, 0.2362, 0.3182, 0.2362, 0.6818, 0.2362, 0.5909, 0.2362, 0.5909, 0.2362, 0.6818, 0.2362, 0.2273, 0.2362, 0.1364, 0.2362, 0.1364, 0.2362, 0.2273, 0.2362, 0.5909, 0.2362, 0.5, 0.2362, 0.5, 0.2362, 0.5909, 0.2362, 0.8636, 0.2362, 0.7727, 0.2362, 0.7727, 0.2362, 0.8636, 0.2362, 0.4091, 0.2362, 0.3182, 0.2362, 0.3182, 0.2362, 0.4091, 0.2362, 0.7727, 0.2362, 0.6818, 0.2362, 0.6818, 0.2362, 0.7727, 0.2362, 0.1364, 0.2362, 0.04546, 0.2362, 0.04546, 0.2362, 0.1364, 0.2362, 0.5, 0.2362, 0.4091, 0.2362, 0.4091, 0.2362, 0.5, 0.2362, 0.9545, 0.2362, 0.8636, 0.2362, 0.8636, 0.2362, 0.9545, 0.2362, 0.5909, 0.2362, 0.5, 0.2362, 0.0, 0.0, 0.5, 0.2362, 0.4091, 0.2362, 0.0, 0.0, 0.4091, 0.2362, 0.3182, 0.2362, 0.0, 0.0, 0.3182, 0.2362, 0.2273, 0.2362, 0.0, 0.0, 0.2273, 0.2362, 0.1364, 0.2362, 0.0, 0.0, 0.5909, 0.2362, 0.0, 0.0, 0.6818, 0.2362, 0.7727, 0.2362, 0.6818, 0.2362, 0.0, 0.0, 0.8636, 0.2362, 0.7727, 0.2362, 0.0, 0.0, 0.9545, 0.2362, 0.8636, 0.2362, 0.0, 0.0, 0.1364, 0.2362, 0.9545, 0.2362, 0.0, 0.0])
me_icosphere.use_remesh_fix_poles = True
me_icosphere.use_remesh_preserve_attributes = False
me_icosphere.update()
me_plane_003 = bpy.data.meshes.new('Plane.003')
me_plane_003.from_pydata([(-1.589, -0.905, 0.1996), (-1.0, -0.4203, 0.1535), (-1.589, 0.905, 0.1996), (-1.0, 0.4203, 0.1535), (-3.315, -1.728, 0.2992), (-3.315, 1.728, 0.2992), (-7.078, -2.255, 0.7293), (-7.078, 2.255, 0.7293), (-8.448, -1.665, 1.064), (-8.448, 1.665, 1.064), (-9.162, -1.507, 1.268), (-9.162, 1.507, 1.268), (-9.407, -0.8158, 1.295), (-9.407, 0.8158, 1.295), (-10.08, -0.3097, 1.55), (-10.08, 0.3097, 1.55), (-10.25, -0.1133, 1.587), (-10.25, 0.1133, 1.587), (-1.589, 6.126e-10, 0.0), (-1.0, 1.646e-09, 0.08859), (-3.315, 6.126e-10, 0.02722), (-7.106, 6.628e-09, 0.4588), (-8.518, -1.378e-08, 0.8011), (-9.272, -4.316e-08, 1.02), (-9.487, -5.605e-08, 1.116), (-10.12, -9.45e-08, 1.46), (-10.27, -1.037e-07, 1.544), (-1.0, 0.2102, 0.116), (-1.589, 0.4657, 0.09321), (-3.315, 0.9328, 0.1204), (-7.097, 1.128, 0.5515), (-8.494, 0.8325, 0.8913), (-9.234, 0.7537, 1.105), (-9.449, 0.4079, 1.201), (-10.1, 0.1548, 1.492), (-10.26, 0.05663, 1.562), (-1.589, -0.4657, 0.09321), (-3.315, -0.9328, 0.1204), (-7.097, -1.128, 0.5515), (-8.494, -0.8325, 0.8913), (-9.234, -0.7537, 1.105), (-9.449, -0.4079, 1.201), (-10.1, -0.1548, 1.492), (-10.26, -0.05663, 1.562), (-1.0, -0.2102, 0.116)], [], [(28, 27, 3, 2), (28, 2, 5, 29), (29, 5, 7, 30), (30, 7, 9, 31), (31, 9, 11, 32), (32, 11, 13, 33), (33, 13, 15, 34), (34, 15, 17, 35), (42, 25, 26, 43), (41, 24, 25, 42), (40, 23, 24, 41), (39, 22, 23, 40), (38, 21, 22, 39), (37, 20, 21, 38), (36, 18, 20, 37), (36, 44, 19, 18), (25, 34, 35, 26), (24, 33, 34, 25), (23, 32, 33, 24), (22, 31, 32, 23), (21, 30, 31, 22), (20, 29, 30, 21), (18, 28, 29, 20), (18, 19, 27, 28), (0, 1, 44, 36), (0, 36, 37, 4), (4, 37, 38, 6), (6, 38, 39, 8), (8, 39, 40, 10), (10, 40, 41, 12), (12, 41, 42, 14), (14, 42, 43, 16)])
_uv = me_plane_003.uv_layers.new(name='UVMap')
_uv.uv.foreach_set('vector', [0.0, 0.75, 1.0, 0.75, 1.0, 1.0, 0.0, 1.0, 0.0, 0.75, 0.0, 1.0, 0.0, 1.0, 0.0, 0.75, 0.0, 0.75, 0.0, 1.0, 0.0, 1.0, 0.0, 0.75, 0.0, 0.75, 0.0, 1.0, 0.0, 1.0, 0.0, 0.75, 0.0, 0.75, 0.0, 1.0, 0.0, 1.0, 0.0, 0.75, 0.0, 0.75, 0.0, 1.0, 0.0, 1.0, 0.0, 0.75, 0.0, 0.75, 0.0, 1.0, 0.0, 1.0, 0.0, 0.75, 0.0, 0.75, 0.0, 1.0, 0.0, 1.0, 0.0, 0.75, 0.0, 0.25, 0.0, 0.5, 0.0, 0.5, 0.0, 0.25, 0.0, 0.25, 0.0, 0.5, 0.0, 0.5, 0.0, 0.25, 0.0, 0.25, 0.0, 0.5, 0.0, 0.5, 0.0, 0.25, 0.0, 0.25, 0.0, 0.5, 0.0, 0.5, 0.0, 0.25, 0.0, 0.25, 0.0, 0.5, 0.0, 0.5, 0.0, 0.25, 0.0, 0.25, 0.0, 0.5, 0.0, 0.5, 0.0, 0.25, 0.0, 0.25, 0.0, 0.5, 0.0, 0.5, 0.0, 0.25, 0.0, 0.25, 1.0, 0.25, 1.0, 0.5, 0.0, 0.5, 0.0, 0.5, 0.0, 0.75, 0.0, 0.75, 0.0, 0.5, 0.0, 0.5, 0.0, 0.75, 0.0, 0.75, 0.0, 0.5, 0.0, 0.5, 0.0, 0.75, 0.0, 0.75, 0.0, 0.5, 0.0, 0.5, 0.0, 0.75, 0.0, 0.75, 0.0, 0.5, 0.0, 0.5, 0.0, 0.75, 0.0, 0.75, 0.0, 0.5, 0.0, 0.5, 0.0, 0.75, 0.0, 0.75, 0.0, 0.5, 0.0, 0.5, 0.0, 0.75, 0.0, 0.75, 0.0, 0.5, 0.0, 0.5, 1.0, 0.5, 1.0, 0.75, 0.0, 0.75, 0.0, 0.0, 1.0, 0.0, 1.0, 0.25, 0.0, 0.25, 0.0, 0.0, 0.0, 0.25, 0.0, 0.25, 0.0, 0.0, 0.0, 0.0, 0.0, 0.25, 0.0, 0.25, 0.0, 0.0, 0.0, 0.0, 0.0, 0.25, 0.0, 0.25, 0.0, 0.0, 0.0, 0.0, 0.0, 0.25, 0.0, 0.25, 0.0, 0.0, 0.0, 0.0, 0.0, 0.25, 0.0, 0.25, 0.0, 0.0, 0.0, 0.0, 0.0, 0.25, 0.0, 0.25, 0.0, 0.0, 0.0, 0.0, 0.0, 0.25, 0.0, 0.25, 0.0, 0.0])
me_plane_003.use_remesh_fix_poles = True
me_plane_003.use_remesh_preserve_attributes = False
me_plane_003.update()
me_plane_009 = bpy.data.meshes.new('Plane.009')
me_plane_009.from_pydata([(-1.589, -0.905, 0.1996), (-1.0, -0.4203, 0.1535), (-1.589, 0.905, 0.1996), (-1.0, 0.4203, 0.1535), (-3.315, -1.728, 0.2992), (-3.315, 1.728, 0.2992), (-7.078, -2.255, 0.7293), (-7.078, 2.255, 0.7293), (-8.448, -1.665, 1.064), (-8.448, 1.665, 1.064), (-9.162, -1.507, 1.268), (-9.162, 1.507, 1.268), (-9.407, -0.8158, 1.295), (-9.407, 0.8158, 1.295), (-10.08, -0.3097, 1.55), (-10.08, 0.3097, 1.55), (-10.25, -0.1133, 1.587), (-10.25, 0.1133, 1.587), (-1.589, 6.126e-10, 0.0), (-1.0, 1.646e-09, 0.08859), (-3.315, 6.126e-10, 0.02722), (-7.106, 6.628e-09, 0.4588), (-8.518, -1.378e-08, 0.8011), (-9.272, -4.316e-08, 1.02), (-9.487, -5.605e-08, 1.116), (-10.12, -9.45e-08, 1.46), (-10.27, -1.037e-07, 1.544), (-1.0, 0.2102, 0.116), (-1.589, 0.4657, 0.09321), (-3.315, 0.9328, 0.1204), (-7.097, 1.128, 0.5515), (-8.494, 0.8325, 0.8913), (-9.234, 0.7537, 1.105), (-9.449, 0.4079, 1.201), (-10.1, 0.1548, 1.492), (-10.26, 0.05663, 1.562), (-1.589, -0.4657, 0.09321), (-3.315, -0.9328, 0.1204), (-7.097, -1.128, 0.5515), (-8.494, -0.8325, 0.8913), (-9.234, -0.7537, 1.105), (-9.449, -0.4079, 1.201), (-10.1, -0.1548, 1.492), (-10.26, -0.05663, 1.562), (-1.0, -0.2102, 0.116)], [], [(28, 27, 3, 2), (28, 2, 5, 29), (29, 5, 7, 30), (30, 7, 9, 31), (31, 9, 11, 32), (32, 11, 13, 33), (33, 13, 15, 34), (34, 15, 17, 35), (42, 25, 26, 43), (41, 24, 25, 42), (40, 23, 24, 41), (39, 22, 23, 40), (38, 21, 22, 39), (37, 20, 21, 38), (36, 18, 20, 37), (36, 44, 19, 18), (25, 34, 35, 26), (24, 33, 34, 25), (23, 32, 33, 24), (22, 31, 32, 23), (21, 30, 31, 22), (20, 29, 30, 21), (18, 28, 29, 20), (18, 19, 27, 28), (0, 1, 44, 36), (0, 36, 37, 4), (4, 37, 38, 6), (6, 38, 39, 8), (8, 39, 40, 10), (10, 40, 41, 12), (12, 41, 42, 14), (14, 42, 43, 16)])
_uv = me_plane_009.uv_layers.new(name='UVMap')
_uv.uv.foreach_set('vector', [0.0, 0.75, 1.0, 0.75, 1.0, 1.0, 0.0, 1.0, 0.0, 0.75, 0.0, 1.0, 0.0, 1.0, 0.0, 0.75, 0.0, 0.75, 0.0, 1.0, 0.0, 1.0, 0.0, 0.75, 0.0, 0.75, 0.0, 1.0, 0.0, 1.0, 0.0, 0.75, 0.0, 0.75, 0.0, 1.0, 0.0, 1.0, 0.0, 0.75, 0.0, 0.75, 0.0, 1.0, 0.0, 1.0, 0.0, 0.75, 0.0, 0.75, 0.0, 1.0, 0.0, 1.0, 0.0, 0.75, 0.0, 0.75, 0.0, 1.0, 0.0, 1.0, 0.0, 0.75, 0.0, 0.25, 0.0, 0.5, 0.0, 0.5, 0.0, 0.25, 0.0, 0.25, 0.0, 0.5, 0.0, 0.5, 0.0, 0.25, 0.0, 0.25, 0.0, 0.5, 0.0, 0.5, 0.0, 0.25, 0.0, 0.25, 0.0, 0.5, 0.0, 0.5, 0.0, 0.25, 0.0, 0.25, 0.0, 0.5, 0.0, 0.5, 0.0, 0.25, 0.0, 0.25, 0.0, 0.5, 0.0, 0.5, 0.0, 0.25, 0.0, 0.25, 0.0, 0.5, 0.0, 0.5, 0.0, 0.25, 0.0, 0.25, 1.0, 0.25, 1.0, 0.5, 0.0, 0.5, 0.0, 0.5, 0.0, 0.75, 0.0, 0.75, 0.0, 0.5, 0.0, 0.5, 0.0, 0.75, 0.0, 0.75, 0.0, 0.5, 0.0, 0.5, 0.0, 0.75, 0.0, 0.75, 0.0, 0.5, 0.0, 0.5, 0.0, 0.75, 0.0, 0.75, 0.0, 0.5, 0.0, 0.5, 0.0, 0.75, 0.0, 0.75, 0.0, 0.5, 0.0, 0.5, 0.0, 0.75, 0.0, 0.75, 0.0, 0.5, 0.0, 0.5, 0.0, 0.75, 0.0, 0.75, 0.0, 0.5, 0.0, 0.5, 1.0, 0.5, 1.0, 0.75, 0.0, 0.75, 0.0, 0.0, 1.0, 0.0, 1.0, 0.25, 0.0, 0.25, 0.0, 0.0, 0.0, 0.25, 0.0, 0.25, 0.0, 0.0, 0.0, 0.0, 0.0, 0.25, 0.0, 0.25, 0.0, 0.0, 0.0, 0.0, 0.0, 0.25, 0.0, 0.25, 0.0, 0.0, 0.0, 0.0, 0.0, 0.25, 0.0, 0.25, 0.0, 0.0, 0.0, 0.0, 0.0, 0.25, 0.0, 0.25, 0.0, 0.0, 0.0, 0.0, 0.0, 0.25, 0.0, 0.25, 0.0, 0.0, 0.0, 0.0, 0.0, 0.25, 0.0, 0.25, 0.0, 0.0])
me_plane_009.use_remesh_fix_poles = True
me_plane_009.use_remesh_preserve_attributes = False
me_plane_009.update()
me_plane_010 = bpy.data.meshes.new('Plane.010')
me_plane_010.from_pydata([(-1.589, -0.905, 0.1996), (-1.0, -0.4203, 0.1535), (-1.589, 0.905, 0.1996), (-1.0, 0.4203, 0.1535), (-3.315, -1.728, 0.2992), (-3.315, 1.728, 0.2992), (-7.078, -2.255, 0.7293), (-7.078, 2.255, 0.7293), (-8.448, -1.665, 1.064), (-8.448, 1.665, 1.064), (-9.162, -1.507, 1.268), (-9.162, 1.507, 1.268), (-9.407, -0.8158, 1.295), (-9.407, 0.8158, 1.295), (-10.08, -0.3097, 1.55), (-10.08, 0.3097, 1.55), (-10.25, -0.1133, 1.587), (-10.25, 0.1133, 1.587), (-1.589, 6.126e-10, 0.0), (-1.0, 1.646e-09, 0.08859), (-3.315, 6.126e-10, 0.02722), (-7.106, 6.628e-09, 0.4588), (-8.518, -1.378e-08, 0.8011), (-9.272, -4.316e-08, 1.02), (-9.487, -5.605e-08, 1.116), (-10.12, -9.45e-08, 1.46), (-10.27, -1.037e-07, 1.544), (-1.0, 0.2102, 0.116), (-1.589, 0.4657, 0.09321), (-3.315, 0.9328, 0.1204), (-7.097, 1.128, 0.5515), (-8.494, 0.8325, 0.8913), (-9.234, 0.7537, 1.105), (-9.449, 0.4079, 1.201), (-10.1, 0.1548, 1.492), (-10.26, 0.05663, 1.562), (-1.589, -0.4657, 0.09321), (-3.315, -0.9328, 0.1204), (-7.097, -1.128, 0.5515), (-8.494, -0.8325, 0.8913), (-9.234, -0.7537, 1.105), (-9.449, -0.4079, 1.201), (-10.1, -0.1548, 1.492), (-10.26, -0.05663, 1.562), (-1.0, -0.2102, 0.116)], [], [(28, 27, 3, 2), (28, 2, 5, 29), (29, 5, 7, 30), (30, 7, 9, 31), (31, 9, 11, 32), (32, 11, 13, 33), (33, 13, 15, 34), (34, 15, 17, 35), (42, 25, 26, 43), (41, 24, 25, 42), (40, 23, 24, 41), (39, 22, 23, 40), (38, 21, 22, 39), (37, 20, 21, 38), (36, 18, 20, 37), (36, 44, 19, 18), (25, 34, 35, 26), (24, 33, 34, 25), (23, 32, 33, 24), (22, 31, 32, 23), (21, 30, 31, 22), (20, 29, 30, 21), (18, 28, 29, 20), (18, 19, 27, 28), (0, 1, 44, 36), (0, 36, 37, 4), (4, 37, 38, 6), (6, 38, 39, 8), (8, 39, 40, 10), (10, 40, 41, 12), (12, 41, 42, 14), (14, 42, 43, 16)])
_uv = me_plane_010.uv_layers.new(name='UVMap')
_uv.uv.foreach_set('vector', [0.0, 0.75, 1.0, 0.75, 1.0, 1.0, 0.0, 1.0, 0.0, 0.75, 0.0, 1.0, 0.0, 1.0, 0.0, 0.75, 0.0, 0.75, 0.0, 1.0, 0.0, 1.0, 0.0, 0.75, 0.0, 0.75, 0.0, 1.0, 0.0, 1.0, 0.0, 0.75, 0.0, 0.75, 0.0, 1.0, 0.0, 1.0, 0.0, 0.75, 0.0, 0.75, 0.0, 1.0, 0.0, 1.0, 0.0, 0.75, 0.0, 0.75, 0.0, 1.0, 0.0, 1.0, 0.0, 0.75, 0.0, 0.75, 0.0, 1.0, 0.0, 1.0, 0.0, 0.75, 0.0, 0.25, 0.0, 0.5, 0.0, 0.5, 0.0, 0.25, 0.0, 0.25, 0.0, 0.5, 0.0, 0.5, 0.0, 0.25, 0.0, 0.25, 0.0, 0.5, 0.0, 0.5, 0.0, 0.25, 0.0, 0.25, 0.0, 0.5, 0.0, 0.5, 0.0, 0.25, 0.0, 0.25, 0.0, 0.5, 0.0, 0.5, 0.0, 0.25, 0.0, 0.25, 0.0, 0.5, 0.0, 0.5, 0.0, 0.25, 0.0, 0.25, 0.0, 0.5, 0.0, 0.5, 0.0, 0.25, 0.0, 0.25, 1.0, 0.25, 1.0, 0.5, 0.0, 0.5, 0.0, 0.5, 0.0, 0.75, 0.0, 0.75, 0.0, 0.5, 0.0, 0.5, 0.0, 0.75, 0.0, 0.75, 0.0, 0.5, 0.0, 0.5, 0.0, 0.75, 0.0, 0.75, 0.0, 0.5, 0.0, 0.5, 0.0, 0.75, 0.0, 0.75, 0.0, 0.5, 0.0, 0.5, 0.0, 0.75, 0.0, 0.75, 0.0, 0.5, 0.0, 0.5, 0.0, 0.75, 0.0, 0.75, 0.0, 0.5, 0.0, 0.5, 0.0, 0.75, 0.0, 0.75, 0.0, 0.5, 0.0, 0.5, 1.0, 0.5, 1.0, 0.75, 0.0, 0.75, 0.0, 0.0, 1.0, 0.0, 1.0, 0.25, 0.0, 0.25, 0.0, 0.0, 0.0, 0.25, 0.0, 0.25, 0.0, 0.0, 0.0, 0.0, 0.0, 0.25, 0.0, 0.25, 0.0, 0.0, 0.0, 0.0, 0.0, 0.25, 0.0, 0.25, 0.0, 0.0, 0.0, 0.0, 0.0, 0.25, 0.0, 0.25, 0.0, 0.0, 0.0, 0.0, 0.0, 0.25, 0.0, 0.25, 0.0, 0.0, 0.0, 0.0, 0.0, 0.25, 0.0, 0.25, 0.0, 0.0, 0.0, 0.0, 0.0, 0.25, 0.0, 0.25, 0.0, 0.0])
me_plane_010.use_remesh_fix_poles = True
me_plane_010.use_remesh_preserve_attributes = False
me_plane_010.update()
me_plane_011 = bpy.data.meshes.new('Plane.011')
me_plane_011.from_pydata([(-1.589, -0.905, 0.1996), (-1.0, -0.4203, 0.1535), (-1.589, 0.905, 0.1996), (-1.0, 0.4203, 0.1535), (-3.315, -1.728, 0.2992), (-3.315, 1.728, 0.2992), (-7.078, -2.255, 0.7293), (-7.078, 2.255, 0.7293), (-8.448, -1.665, 1.064), (-8.448, 1.665, 1.064), (-9.162, -1.507, 1.268), (-9.162, 1.507, 1.268), (-9.407, -0.8158, 1.295), (-9.407, 0.8158, 1.295), (-10.08, -0.3097, 1.55), (-10.08, 0.3097, 1.55), (-10.25, -0.1133, 1.587), (-10.25, 0.1133, 1.587), (-1.589, 6.126e-10, 0.0), (-1.0, 1.646e-09, 0.08859), (-3.315, 6.126e-10, 0.02722), (-7.106, 6.628e-09, 0.4588), (-8.518, -1.378e-08, 0.8011), (-9.272, -4.316e-08, 1.02), (-9.487, -5.605e-08, 1.116), (-10.12, -9.45e-08, 1.46), (-10.27, -1.037e-07, 1.544), (-1.0, 0.2102, 0.116), (-1.589, 0.4657, 0.09321), (-3.315, 0.9328, 0.1204), (-7.097, 1.128, 0.5515), (-8.494, 0.8325, 0.8913), (-9.234, 0.7537, 1.105), (-9.449, 0.4079, 1.201), (-10.1, 0.1548, 1.492), (-10.26, 0.05663, 1.562), (-1.589, -0.4657, 0.09321), (-3.315, -0.9328, 0.1204), (-7.097, -1.128, 0.5515), (-8.494, -0.8325, 0.8913), (-9.234, -0.7537, 1.105), (-9.449, -0.4079, 1.201), (-10.1, -0.1548, 1.492), (-10.26, -0.05663, 1.562), (-1.0, -0.2102, 0.116)], [], [(28, 27, 3, 2), (28, 2, 5, 29), (29, 5, 7, 30), (30, 7, 9, 31), (31, 9, 11, 32), (32, 11, 13, 33), (33, 13, 15, 34), (34, 15, 17, 35), (42, 25, 26, 43), (41, 24, 25, 42), (40, 23, 24, 41), (39, 22, 23, 40), (38, 21, 22, 39), (37, 20, 21, 38), (36, 18, 20, 37), (36, 44, 19, 18), (25, 34, 35, 26), (24, 33, 34, 25), (23, 32, 33, 24), (22, 31, 32, 23), (21, 30, 31, 22), (20, 29, 30, 21), (18, 28, 29, 20), (18, 19, 27, 28), (0, 1, 44, 36), (0, 36, 37, 4), (4, 37, 38, 6), (6, 38, 39, 8), (8, 39, 40, 10), (10, 40, 41, 12), (12, 41, 42, 14), (14, 42, 43, 16)])
_uv = me_plane_011.uv_layers.new(name='UVMap')
_uv.uv.foreach_set('vector', [0.0, 0.75, 1.0, 0.75, 1.0, 1.0, 0.0, 1.0, 0.0, 0.75, 0.0, 1.0, 0.0, 1.0, 0.0, 0.75, 0.0, 0.75, 0.0, 1.0, 0.0, 1.0, 0.0, 0.75, 0.0, 0.75, 0.0, 1.0, 0.0, 1.0, 0.0, 0.75, 0.0, 0.75, 0.0, 1.0, 0.0, 1.0, 0.0, 0.75, 0.0, 0.75, 0.0, 1.0, 0.0, 1.0, 0.0, 0.75, 0.0, 0.75, 0.0, 1.0, 0.0, 1.0, 0.0, 0.75, 0.0, 0.75, 0.0, 1.0, 0.0, 1.0, 0.0, 0.75, 0.0, 0.25, 0.0, 0.5, 0.0, 0.5, 0.0, 0.25, 0.0, 0.25, 0.0, 0.5, 0.0, 0.5, 0.0, 0.25, 0.0, 0.25, 0.0, 0.5, 0.0, 0.5, 0.0, 0.25, 0.0, 0.25, 0.0, 0.5, 0.0, 0.5, 0.0, 0.25, 0.0, 0.25, 0.0, 0.5, 0.0, 0.5, 0.0, 0.25, 0.0, 0.25, 0.0, 0.5, 0.0, 0.5, 0.0, 0.25, 0.0, 0.25, 0.0, 0.5, 0.0, 0.5, 0.0, 0.25, 0.0, 0.25, 1.0, 0.25, 1.0, 0.5, 0.0, 0.5, 0.0, 0.5, 0.0, 0.75, 0.0, 0.75, 0.0, 0.5, 0.0, 0.5, 0.0, 0.75, 0.0, 0.75, 0.0, 0.5, 0.0, 0.5, 0.0, 0.75, 0.0, 0.75, 0.0, 0.5, 0.0, 0.5, 0.0, 0.75, 0.0, 0.75, 0.0, 0.5, 0.0, 0.5, 0.0, 0.75, 0.0, 0.75, 0.0, 0.5, 0.0, 0.5, 0.0, 0.75, 0.0, 0.75, 0.0, 0.5, 0.0, 0.5, 0.0, 0.75, 0.0, 0.75, 0.0, 0.5, 0.0, 0.5, 1.0, 0.5, 1.0, 0.75, 0.0, 0.75, 0.0, 0.0, 1.0, 0.0, 1.0, 0.25, 0.0, 0.25, 0.0, 0.0, 0.0, 0.25, 0.0, 0.25, 0.0, 0.0, 0.0, 0.0, 0.0, 0.25, 0.0, 0.25, 0.0, 0.0, 0.0, 0.0, 0.0, 0.25, 0.0, 0.25, 0.0, 0.0, 0.0, 0.0, 0.0, 0.25, 0.0, 0.25, 0.0, 0.0, 0.0, 0.0, 0.0, 0.25, 0.0, 0.25, 0.0, 0.0, 0.0, 0.0, 0.0, 0.25, 0.0, 0.25, 0.0, 0.0, 0.0, 0.0, 0.0, 0.25, 0.0, 0.25, 0.0, 0.0])
me_plane_011.use_remesh_fix_poles = True
me_plane_011.use_remesh_preserve_attributes = False
me_plane_011.update()
me_plane_012 = bpy.data.meshes.new('Plane.012')
me_plane_012.from_pydata([(-1.589, -0.905, 0.1996), (-1.0, -0.4203, 0.1535), (-1.589, 0.905, 0.1996), (-1.0, 0.4203, 0.1535), (-3.315, -1.728, 0.2992), (-3.315, 1.728, 0.2992), (-7.078, -2.255, 0.7293), (-7.078, 2.255, 0.7293), (-8.448, -1.665, 1.064), (-8.448, 1.665, 1.064), (-9.162, -1.507, 1.268), (-9.162, 1.507, 1.268), (-9.407, -0.8158, 1.295), (-9.407, 0.8158, 1.295), (-10.08, -0.3097, 1.55), (-10.08, 0.3097, 1.55), (-10.25, -0.1133, 1.587), (-10.25, 0.1133, 1.587), (-1.589, 6.126e-10, 0.0), (-1.0, 1.646e-09, 0.08859), (-3.315, 6.126e-10, 0.02722), (-7.106, 6.628e-09, 0.4588), (-8.518, -1.378e-08, 0.8011), (-9.272, -4.316e-08, 1.02), (-9.487, -5.605e-08, 1.116), (-10.12, -9.45e-08, 1.46), (-10.27, -1.037e-07, 1.544), (-1.0, 0.2102, 0.116), (-1.589, 0.4657, 0.09321), (-3.315, 0.9328, 0.1204), (-7.097, 1.128, 0.5515), (-8.494, 0.8325, 0.8913), (-9.234, 0.7537, 1.105), (-9.449, 0.4079, 1.201), (-10.1, 0.1548, 1.492), (-10.26, 0.05663, 1.562), (-1.589, -0.4657, 0.09321), (-3.315, -0.9328, 0.1204), (-7.097, -1.128, 0.5515), (-8.494, -0.8325, 0.8913), (-9.234, -0.7537, 1.105), (-9.449, -0.4079, 1.201), (-10.1, -0.1548, 1.492), (-10.26, -0.05663, 1.562), (-1.0, -0.2102, 0.116)], [], [(28, 27, 3, 2), (28, 2, 5, 29), (29, 5, 7, 30), (30, 7, 9, 31), (31, 9, 11, 32), (32, 11, 13, 33), (33, 13, 15, 34), (34, 15, 17, 35), (42, 25, 26, 43), (41, 24, 25, 42), (40, 23, 24, 41), (39, 22, 23, 40), (38, 21, 22, 39), (37, 20, 21, 38), (36, 18, 20, 37), (36, 44, 19, 18), (25, 34, 35, 26), (24, 33, 34, 25), (23, 32, 33, 24), (22, 31, 32, 23), (21, 30, 31, 22), (20, 29, 30, 21), (18, 28, 29, 20), (18, 19, 27, 28), (0, 1, 44, 36), (0, 36, 37, 4), (4, 37, 38, 6), (6, 38, 39, 8), (8, 39, 40, 10), (10, 40, 41, 12), (12, 41, 42, 14), (14, 42, 43, 16)])
_uv = me_plane_012.uv_layers.new(name='UVMap')
_uv.uv.foreach_set('vector', [0.0, 0.75, 1.0, 0.75, 1.0, 1.0, 0.0, 1.0, 0.0, 0.75, 0.0, 1.0, 0.0, 1.0, 0.0, 0.75, 0.0, 0.75, 0.0, 1.0, 0.0, 1.0, 0.0, 0.75, 0.0, 0.75, 0.0, 1.0, 0.0, 1.0, 0.0, 0.75, 0.0, 0.75, 0.0, 1.0, 0.0, 1.0, 0.0, 0.75, 0.0, 0.75, 0.0, 1.0, 0.0, 1.0, 0.0, 0.75, 0.0, 0.75, 0.0, 1.0, 0.0, 1.0, 0.0, 0.75, 0.0, 0.75, 0.0, 1.0, 0.0, 1.0, 0.0, 0.75, 0.0, 0.25, 0.0, 0.5, 0.0, 0.5, 0.0, 0.25, 0.0, 0.25, 0.0, 0.5, 0.0, 0.5, 0.0, 0.25, 0.0, 0.25, 0.0, 0.5, 0.0, 0.5, 0.0, 0.25, 0.0, 0.25, 0.0, 0.5, 0.0, 0.5, 0.0, 0.25, 0.0, 0.25, 0.0, 0.5, 0.0, 0.5, 0.0, 0.25, 0.0, 0.25, 0.0, 0.5, 0.0, 0.5, 0.0, 0.25, 0.0, 0.25, 0.0, 0.5, 0.0, 0.5, 0.0, 0.25, 0.0, 0.25, 1.0, 0.25, 1.0, 0.5, 0.0, 0.5, 0.0, 0.5, 0.0, 0.75, 0.0, 0.75, 0.0, 0.5, 0.0, 0.5, 0.0, 0.75, 0.0, 0.75, 0.0, 0.5, 0.0, 0.5, 0.0, 0.75, 0.0, 0.75, 0.0, 0.5, 0.0, 0.5, 0.0, 0.75, 0.0, 0.75, 0.0, 0.5, 0.0, 0.5, 0.0, 0.75, 0.0, 0.75, 0.0, 0.5, 0.0, 0.5, 0.0, 0.75, 0.0, 0.75, 0.0, 0.5, 0.0, 0.5, 0.0, 0.75, 0.0, 0.75, 0.0, 0.5, 0.0, 0.5, 1.0, 0.5, 1.0, 0.75, 0.0, 0.75, 0.0, 0.0, 1.0, 0.0, 1.0, 0.25, 0.0, 0.25, 0.0, 0.0, 0.0, 0.25, 0.0, 0.25, 0.0, 0.0, 0.0, 0.0, 0.0, 0.25, 0.0, 0.25, 0.0, 0.0, 0.0, 0.0, 0.0, 0.25, 0.0, 0.25, 0.0, 0.0, 0.0, 0.0, 0.0, 0.25, 0.0, 0.25, 0.0, 0.0, 0.0, 0.0, 0.0, 0.25, 0.0, 0.25, 0.0, 0.0, 0.0, 0.0, 0.0, 0.25, 0.0, 0.25, 0.0, 0.0, 0.0, 0.0, 0.0, 0.25, 0.0, 0.25, 0.0, 0.0])
me_plane_012.use_remesh_fix_poles = True
me_plane_012.use_remesh_preserve_attributes = False
me_plane_012.update()
me_plane_013 = bpy.data.meshes.new('Plane.013')
me_plane_013.from_pydata([(-1.589, -0.905, 0.1996), (-1.0, -0.4203, 0.1535), (-1.589, 0.905, 0.1996), (-1.0, 0.4203, 0.1535), (-3.315, -1.728, 0.2992), (-3.315, 1.728, 0.2992), (-7.078, -2.255, 0.7293), (-7.078, 2.255, 0.7293), (-8.448, -1.665, 1.064), (-8.448, 1.665, 1.064), (-9.162, -1.507, 1.268), (-9.162, 1.507, 1.268), (-9.407, -0.8158, 1.295), (-9.407, 0.8158, 1.295), (-10.08, -0.3097, 1.55), (-10.08, 0.3097, 1.55), (-10.25, -0.1133, 1.587), (-10.25, 0.1133, 1.587), (-1.589, 6.126e-10, 0.0), (-1.0, 1.646e-09, 0.08859), (-3.315, 6.126e-10, 0.02722), (-7.106, 6.628e-09, 0.4588), (-8.518, -1.378e-08, 0.8011), (-9.272, -4.316e-08, 1.02), (-9.487, -5.605e-08, 1.116), (-10.12, -9.45e-08, 1.46), (-10.27, -1.037e-07, 1.544), (-1.0, 0.2102, 0.116), (-1.589, 0.4657, 0.09321), (-3.315, 0.9328, 0.1204), (-7.097, 1.128, 0.5515), (-8.494, 0.8325, 0.8913), (-9.234, 0.7537, 1.105), (-9.449, 0.4079, 1.201), (-10.1, 0.1548, 1.492), (-10.26, 0.05663, 1.562), (-1.589, -0.4657, 0.09321), (-3.315, -0.9328, 0.1204), (-7.097, -1.128, 0.5515), (-8.494, -0.8325, 0.8913), (-9.234, -0.7537, 1.105), (-9.449, -0.4079, 1.201), (-10.1, -0.1548, 1.492), (-10.26, -0.05663, 1.562), (-1.0, -0.2102, 0.116)], [], [(28, 27, 3, 2), (28, 2, 5, 29), (29, 5, 7, 30), (30, 7, 9, 31), (31, 9, 11, 32), (32, 11, 13, 33), (33, 13, 15, 34), (34, 15, 17, 35), (42, 25, 26, 43), (41, 24, 25, 42), (40, 23, 24, 41), (39, 22, 23, 40), (38, 21, 22, 39), (37, 20, 21, 38), (36, 18, 20, 37), (36, 44, 19, 18), (25, 34, 35, 26), (24, 33, 34, 25), (23, 32, 33, 24), (22, 31, 32, 23), (21, 30, 31, 22), (20, 29, 30, 21), (18, 28, 29, 20), (18, 19, 27, 28), (0, 1, 44, 36), (0, 36, 37, 4), (4, 37, 38, 6), (6, 38, 39, 8), (8, 39, 40, 10), (10, 40, 41, 12), (12, 41, 42, 14), (14, 42, 43, 16)])
_uv = me_plane_013.uv_layers.new(name='UVMap')
_uv.uv.foreach_set('vector', [0.0, 0.75, 1.0, 0.75, 1.0, 1.0, 0.0, 1.0, 0.0, 0.75, 0.0, 1.0, 0.0, 1.0, 0.0, 0.75, 0.0, 0.75, 0.0, 1.0, 0.0, 1.0, 0.0, 0.75, 0.0, 0.75, 0.0, 1.0, 0.0, 1.0, 0.0, 0.75, 0.0, 0.75, 0.0, 1.0, 0.0, 1.0, 0.0, 0.75, 0.0, 0.75, 0.0, 1.0, 0.0, 1.0, 0.0, 0.75, 0.0, 0.75, 0.0, 1.0, 0.0, 1.0, 0.0, 0.75, 0.0, 0.75, 0.0, 1.0, 0.0, 1.0, 0.0, 0.75, 0.0, 0.25, 0.0, 0.5, 0.0, 0.5, 0.0, 0.25, 0.0, 0.25, 0.0, 0.5, 0.0, 0.5, 0.0, 0.25, 0.0, 0.25, 0.0, 0.5, 0.0, 0.5, 0.0, 0.25, 0.0, 0.25, 0.0, 0.5, 0.0, 0.5, 0.0, 0.25, 0.0, 0.25, 0.0, 0.5, 0.0, 0.5, 0.0, 0.25, 0.0, 0.25, 0.0, 0.5, 0.0, 0.5, 0.0, 0.25, 0.0, 0.25, 0.0, 0.5, 0.0, 0.5, 0.0, 0.25, 0.0, 0.25, 1.0, 0.25, 1.0, 0.5, 0.0, 0.5, 0.0, 0.5, 0.0, 0.75, 0.0, 0.75, 0.0, 0.5, 0.0, 0.5, 0.0, 0.75, 0.0, 0.75, 0.0, 0.5, 0.0, 0.5, 0.0, 0.75, 0.0, 0.75, 0.0, 0.5, 0.0, 0.5, 0.0, 0.75, 0.0, 0.75, 0.0, 0.5, 0.0, 0.5, 0.0, 0.75, 0.0, 0.75, 0.0, 0.5, 0.0, 0.5, 0.0, 0.75, 0.0, 0.75, 0.0, 0.5, 0.0, 0.5, 0.0, 0.75, 0.0, 0.75, 0.0, 0.5, 0.0, 0.5, 1.0, 0.5, 1.0, 0.75, 0.0, 0.75, 0.0, 0.0, 1.0, 0.0, 1.0, 0.25, 0.0, 0.25, 0.0, 0.0, 0.0, 0.25, 0.0, 0.25, 0.0, 0.0, 0.0, 0.0, 0.0, 0.25, 0.0, 0.25, 0.0, 0.0, 0.0, 0.0, 0.0, 0.25, 0.0, 0.25, 0.0, 0.0, 0.0, 0.0, 0.0, 0.25, 0.0, 0.25, 0.0, 0.0, 0.0, 0.0, 0.0, 0.25, 0.0, 0.25, 0.0, 0.0, 0.0, 0.0, 0.0, 0.25, 0.0, 0.25, 0.0, 0.0, 0.0, 0.0, 0.0, 0.25, 0.0, 0.25, 0.0, 0.0])
me_plane_013.use_remesh_fix_poles = True
me_plane_013.use_remesh_preserve_attributes = False
me_plane_013.update()

# ---- objects
ob_plant_segment = bpy.data.objects.new('Plant Segment', me_cylinder_002)
ob_leaf = bpy.data.objects.new('Leaf', me_plane)
ob_leaf__from_center = bpy.data.objects.new('Leaf (From Center)', me_plane_002)
ob_head = bpy.data.objects.new('Head', me_icosphere)
ob_peta = bpy.data.objects.new('Peta;', me_plane_003)
ob_peta__001 = bpy.data.objects.new('Peta;.001', me_plane_009)
ob_peta__002 = bpy.data.objects.new('Peta;.002', me_plane_010)
ob_peta__003 = bpy.data.objects.new('Peta;.003', me_plane_011)
ob_peta__004 = bpy.data.objects.new('Peta;.004', me_plane_012)
ob_peta__005 = bpy.data.objects.new('Peta;.005', me_plane_013)

# ---- transforms, parenting, visibility, modifiers, constraints
ob_plant_segment.location = (0.0, 0.0, 0.0)
ob_leaf.location = (3.0, 0.0, 0.0)
ob_leaf__from_center.location = (0.0, 0.0, 0.0)
ob_leaf__from_center.rotation_euler = (0.0, -0.0, -3.142)
ob_head.location = (0.0, 0.0, 3.0)
ob_peta.parent = ob_head
ob_peta.matrix_parent_inverse = Matrix(((1.0, -0.0, 0.0, -0.0), (-0.0, 1.0, -0.0, 0.0), (0.0, -0.0, 1.0, -3.0), (-0.0, 0.0, -0.0, 1.0)))
ob_peta.location = (-9.591e-09, 0.0, 3.356)
ob_peta.rotation_euler = (0.0, 0.1745, 0.0)
ob_peta__001.parent = ob_head
ob_peta__001.matrix_parent_inverse = Matrix(((1.0, -0.0, 0.0, -0.0), (-0.0, 1.0, -0.0, 0.0), (0.0, -0.0, 1.0, -3.0), (-0.0, 0.0, -0.0, 1.0)))
ob_peta__001.location = (0.0, 0.0, 3.356)
ob_peta__001.rotation_euler = (7.566e-09, 0.1745, 1.047)
ob_peta__002.parent = ob_head
ob_peta__002.matrix_parent_inverse = Matrix(((1.0, -0.0, 0.0, -0.0), (-0.0, 1.0, -0.0, 0.0), (0.0, -0.0, 1.0, -3.0), (-0.0, 0.0, -0.0, 1.0)))
ob_peta__002.location = (4.796e-09, -9.591e-09, 3.356)
ob_peta__002.rotation_euler = (7.566e-09, 0.1745, 2.094)
ob_peta__003.parent = ob_head
ob_peta__003.matrix_parent_inverse = Matrix(((1.0, -0.0, 0.0, -0.0), (-0.0, 1.0, -0.0, 0.0), (0.0, -0.0, 1.0, -3.0), (-0.0, 0.0, -0.0, 1.0)))
ob_peta__003.location = (9.591e-09, -5.896e-16, 3.356)
ob_peta__003.rotation_euler = (-2.662e-08, 0.1745, 3.142)
ob_peta__004.parent = ob_head
ob_peta__004.matrix_parent_inverse = Matrix(((1.0, -0.0, 0.0, -0.0), (-0.0, 1.0, -0.0, 0.0), (0.0, -0.0, 1.0, -3.0), (-0.0, 0.0, -0.0, 1.0)))
ob_peta__004.location = (0.0, 0.0, 3.356)
ob_peta__004.rotation_euler = (5.296e-08, 0.1745, 4.189)
ob_peta__005.parent = ob_head
ob_peta__005.matrix_parent_inverse = Matrix(((1.0, -0.0, 0.0, -0.0), (-0.0, 1.0, -0.0, 0.0), (0.0, -0.0, 1.0, -3.0), (-0.0, 0.0, -0.0, 1.0)))
ob_peta__005.location = (0.0, 9.591e-09, 3.356)
ob_peta__005.rotation_euler = (1.513e-08, 0.1745, 5.236)

# ---- collection membership
col_collection.objects.link(ob_plant_segment)
col_collection.objects.link(ob_leaf)
col_collection.objects.link(ob_leaf__from_center)
col_collection.objects.link(ob_head)
col_collection.objects.link(ob_peta)
col_collection.objects.link(ob_peta__001)
col_collection.objects.link(ob_peta__002)
col_collection.objects.link(ob_peta__003)
col_collection.objects.link(ob_peta__004)
col_collection.objects.link(ob_peta__005)

# ---- scene / render settings (as saved in the file)
scene.frame_start = 1; scene.frame_end = 250; scene.frame_set(3)
scene.render.engine = 'BLENDER_EEVEE_NEXT'
scene.cycles.sampling_pattern = 'TABULATED_SOBOL'
scene.cycles.use_light_tree = False
scene.view_settings.view_transform = 'Filmic'
bpy.context.view_layer.update()

# ---- added for rendering (the .blend has no active camera and no usable light): camera, sun
cam_auto = bpy.data.cameras.new('AutoCamera')
cam_auto.lens = 50.0
cam_auto.sensor_width = 36.0
cam_auto.clip_end = 1000.0
ob_auto_camera = bpy.data.objects.new('AutoCamera', cam_auto)
scene.collection.objects.link(ob_auto_camera)
ob_auto_camera.location = (27.044, -32.4528, 24.6409)
ob_auto_camera.rotation_euler = (1.09748, -7.21219e-08, 0.694738)
scene.camera = ob_auto_camera
light_auto_sun = bpy.data.lights.new('AutoSun', 'SUN')
light_auto_sun.energy = 3.0
light_auto_sun.angle = 0.0523599
ob_auto_sun = bpy.data.objects.new('AutoSun', light_auto_sun)
scene.collection.objects.link(ob_auto_sun)
ob_auto_sun.rotation_euler = (0.872665, 0.174533, 0.523599)
bpy.context.view_layer.update()
